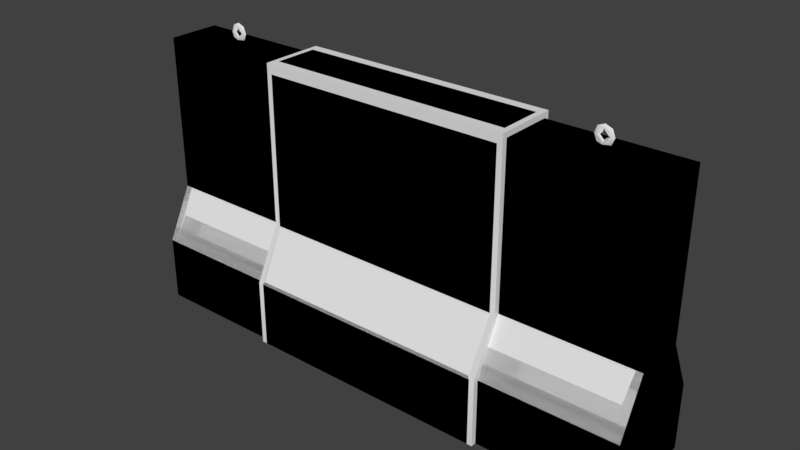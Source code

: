 # Source: wz_prop_barrier_reinforced_2m_a.blend  (saved by Blender 2.79.0; exported with 4.5.12 LTS)
import bpy
from mathutils import Matrix  # noqa: F401  (used for matrix-valued properties, if any)

bpy.ops.wm.read_factory_settings(use_empty=True)
scene = bpy.context.scene
scene.name = 'Scene'

# ---- collections
col_collection_1 = bpy.data.collections.new('Collection 1'); scene.collection.children.link(col_collection_1)

# ---- materials (node trees are filled in below, after node groups)
mat_mtl_concrete = bpy.data.materials.new('mtl_concrete')
mat_mtl_concrete.alpha_threshold = 0.0
mat_mtl_concrete.use_transparent_shadow = False
mat_mtl_concrete.roughness = 0.5
mat_mtl_steel = bpy.data.materials.new('mtl_steel')
mat_mtl_steel.alpha_threshold = 0.0
mat_mtl_steel.use_transparent_shadow = False
mat_mtl_steel.roughness = 0.5

# ---- material node trees

# ---- world
world_world = bpy.data.worlds.new('World'); scene.world = world_world
world_world.color = (0.05088, 0.05088, 0.05088)
world_world.use_sun_shadow = False
world_world.sun_shadow_jitter_overblur = 0.0
world_world.cycles.sampling_method = 'MANUAL'

# ---- meshes
me_g_concrete_lod2 = bpy.data.meshes.new('g_concrete_lod2')
me_g_concrete_lod2.from_pydata([(1.0, 0.1, 1.0), (0.4875, -0.1, 1.0), (0.4875, -0.2, -0.05), (1.0, -0.1, 1.0), (0.4875, 0.2, -0.05), (1.0, -0.1, 0.4), (0.4875, 0.1, 1.0), (1.0, 0.1, 0.4), (1.0, 0.2, -0.05), (1.0, 0.2, 0.2), (1.0, -0.2, -0.05), (1.0, -0.2, 0.2), (1.0, 0.2, -0.05), (0.4875, 0.2, -0.05), (0.4875, 0.1, 0.4), (0.4875, 0.2, 0.2), (0.4875, -0.1, 0.4), (0.4875, -0.2, 0.2), (-1.0, 0.1, 0.4), (-0.4875, -0.2, -0.05), (-1.0, 0.1, 1.0), (-0.4875, 0.2, -0.05), (-0.4875, 0.1, 1.0), (-1.0, -0.1, 1.0), (1.0, 0.1, 1.0), (1.0, -0.1, 1.0), (1.0, -0.1, 0.4), (1.0, 0.1, 0.4), (1.0, 0.2, 0.2), (1.0, -0.2, -0.05), (1.0, -0.2, 0.2), (1.0, 0.2, -0.05), (-0.4875, -0.1, 1.0), (-1.0, -0.1, 0.4), (-1.0, -0.2, -0.05), (-1.0, -0.2, 0.2), (-1.0, 0.2, -0.05), (-1.0, 0.2, 0.2), (-1.0, -0.2, -0.05), (-0.4875, -0.2, -0.05), (-0.4875, -0.1, 0.4), (-0.4875, -0.2, 0.2), (-0.4875, 0.1, 0.4), (-0.4875, 0.2, 0.2), (-1.0, -0.1, 1.0), (-1.0, 0.1, 1.0), (-1.0, 0.1, 0.4), (-1.0, -0.1, 0.4), (-1.0, -0.2, 0.2), (-1.0, 0.2, -0.05), (-1.0, 0.2, 0.2), (-1.0, -0.2, -0.05), (1.0, 0.1, 1.0), (0.4875, -0.1, 1.0), (1.0, -0.1, 1.0), (0.4875, 0.1, 1.0), (-1.0, 0.1, 1.0), (-0.4875, 0.1, 1.0), (-1.0, -0.1, 1.0), (-0.4875, -0.1, 1.0)], [], [(13, 15, 9, 12), (2, 4, 8, 10), (7, 14, 6, 0), (9, 15, 14, 7), (16, 5, 3, 1), (10, 11, 17, 2), (17, 11, 5, 16), (39, 41, 35, 38), (21, 19, 34, 36), (30, 29, 31, 28, 27, 24, 25, 26), (33, 40, 32, 23), (35, 41, 40, 33), (42, 18, 20, 22), (36, 37, 43, 21), (43, 37, 18, 42), (50, 49, 51, 48, 47, 44, 45, 46), (53, 54, 52, 55), (57, 56, 58, 59)])
me_g_concrete_lod2.polygons.foreach_set('use_smooth', [True] * 18)
_uv = me_g_concrete_lod2.uv_layers.new(name='UVMap')
_uv.uv.foreach_set('vector', [0.3384, 0.01351, 0.3384, 0.1798, 3.995e-08, 0.1798, 5.787e-08, 0.01351, 0.3384, 1.575, 0.3384, 1.841, -1.39e-07, 1.841, -1.103e-07, 1.575, 2.393e-08, 0.3285, 0.3384, 0.3285, 0.3384, 0.7277, -1.906e-08, 0.7277, 3.995e-08, 0.1798, 0.3384, 0.1798, 0.3384, 0.3285, 2.393e-08, 0.3285, 0.3384, 1.26, -7.637e-08, 1.26, -3.338e-08, 0.8607, 0.3384, 0.8607, -1.103e-07, 1.575, -9.239e-08, 1.409, 0.3384, 1.409, 0.3384, 1.575, 0.3384, 1.409, -9.239e-08, 1.409, -7.637e-08, 1.26, 0.3384, 1.26, 0.3384, 0.01351, 0.3384, 0.1798, 3.995e-08, 0.1798, 5.787e-08, 0.01351, 0.3384, 1.575, 0.3384, 1.841, -1.39e-07, 1.841, -1.103e-07, 1.575, 0.3384, 1.575, 0.3384, 1.409, 0.604, 1.409, 0.604, 1.575, 0.5376, 1.708, 0.5376, 2.106, 0.4048, 2.106, 0.4048, 1.708, 2.393e-08, 0.3285, 0.3384, 0.3285, 0.3384, 0.7277, -1.906e-08, 0.7277, 3.995e-08, 0.1798, 0.3384, 0.1798, 0.3384, 0.3285, 2.393e-08, 0.3285, 0.3384, 1.26, -7.637e-08, 1.26, -3.338e-08, 0.8607, 0.3384, 0.8607, -1.103e-07, 1.575, -9.239e-08, 1.409, 0.3384, 1.409, 0.3384, 1.575, 0.3384, 1.409, -9.239e-08, 1.409, -7.637e-08, 1.26, 0.3384, 1.26, 0.3384, 1.575, 0.3384, 1.409, 0.604, 1.409, 0.604, 1.575, 0.5376, 1.708, 0.5376, 2.106, 0.4048, 2.106, 0.4048, 1.708, 0.3384, 0.8607, -3.338e-08, 0.8607, -1.906e-08, 0.7277, 0.3384, 0.7277, 0.3384, 0.8607, -3.338e-08, 0.8607, -1.906e-08, 0.7277, 0.3384, 0.7277])
me_g_concrete_lod2.materials.append(mat_mtl_concrete)
me_g_concrete_lod2.use_remesh_preserve_volume = False
me_g_concrete_lod2.use_remesh_preserve_attributes = False
me_g_concrete_lod2.use_mirror_vertex_groups = False
me_g_concrete_lod2.update()
me_g_metal_lod2 = bpy.data.meshes.new('g_metal_lod2')
me_g_metal_lod2.from_pydata([(0.4875, -0.2, -0.05), (0.4875, 0.1, 0.4), (-0.4875, -0.2, -0.05), (-0.4875, 0.2, -0.05), (0.4875, 0.2, -0.05), (0.4875, -0.2, 0.2), (-0.4875, -0.2, 0.2), (0.4875, -0.1, 0.4), (-0.4875, -0.1, 0.4), (0.4875, -0.1, 1.0), (-0.4875, 0.1, 1.0), (0.4875, 0.2, 0.2), (-0.4875, -0.1, 1.0), (0.4875, 0.1, 1.0), (-0.65, -0.05, 1.01), (-0.65, 0.05, 1.01), (0.765, -3.02e-07, 1.046), (0.75, -3.011e-07, 1.061), (0.735, -3.02e-07, 1.046), (0.75, -3.029e-07, 1.031), (0.73, 0.01, 1.01), (0.77, 0.01, 1.01), (0.785, -3.02e-07, 1.046), (0.75, -2.983e-07, 1.081), (-0.75, 1.17e-07, 1.011), (-0.735, 1.11e-07, 1.046), (-0.715, 1.08e-07, 1.046), (-0.75, 1.123e-07, 1.061), (-0.75, 1.095e-07, 1.081), (-0.765, 1.155e-07, 1.046), (-0.785, 1.185e-07, 1.046), (-0.85, -0.05, 1.01), (-0.85, 0.05, 1.01), (0.715, -3.02e-07, 1.046), (0.75, -3.057e-07, 1.011), (0.73, -0.01, 1.01), (0.73, -2.979e-07, 1.02), (0.77, -0.01, 1.01), (0.77, -2.975e-07, 1.02), (0.75, -3.029e-07, 1.031), (0.85, -0.05, 1.01), (0.85, 0.05, 1.01), (0.785, -3.02e-07, 1.046), (0.765, -3.02e-07, 1.046), (0.75, -2.983e-07, 1.081), (0.75, -3.011e-07, 1.061), (0.715, -3.02e-07, 1.046), (0.735, -3.02e-07, 1.046), (0.75, -3.057e-07, 1.011), (0.65, -0.05, 1.01), (0.65, 0.05, 1.01), (-0.75, 1.142e-07, 1.031), (-0.77, 1.118e-07, 1.02), (-0.77, 0.01, 1.01), (-0.73, 1.062e-07, 1.02), (-0.73, 0.01, 1.01), (-0.75, 1.17e-07, 1.011), (-0.715, 1.08e-07, 1.046), (-0.75, 1.095e-07, 1.081), (-0.785, 1.185e-07, 1.046), (-0.77, -0.01, 1.01), (-0.73, -0.01, 1.01), (-0.75, 1.142e-07, 1.031), (-0.735, 1.11e-07, 1.046), (-0.75, 1.123e-07, 1.061), (-0.765, 1.155e-07, 1.046), (-0.4875, 0.2, 0.2), (-0.4875, 0.1, 0.4), (0.4875, 0.1, 1.0), (-0.4875, -0.1, 1.0), (-0.4875, 0.1, 1.0), (0.4875, -0.1, 1.0), (0.4875, 0.2, -0.05), (-0.4875, 0.2, -0.05), (-0.4875, -0.2, -0.05), (0.4875, -0.2, -0.05)], [], [(7, 9, 12, 8), (5, 7, 8, 6), (5, 6, 2, 0), (67, 10, 13, 1), (66, 67, 1, 11), (66, 11, 4, 3), (48, 42, 43, 39), (17, 18, 33, 23), (18, 19, 34, 33), (37, 38, 36, 35), (26, 24, 51, 25), (28, 26, 25, 27), (30, 28, 27, 29), (20, 36, 38, 21), (65, 64, 58, 59), (62, 65, 59, 56), (31, 14, 15, 32), (16, 17, 23, 22), (41, 50, 49, 40), (46, 48, 39, 47), (64, 63, 57, 58), (61, 54, 52, 60), (63, 62, 56, 57), (53, 52, 54, 55), (24, 30, 29, 51), (19, 16, 22, 34), (44, 46, 47, 45), (42, 44, 45, 43), (70, 69, 71, 68), (72, 75, 74, 73)])
me_g_metal_lod2.polygons.foreach_set('use_smooth', [True] * 30)
_uv = me_g_metal_lod2.uv_layers.new(name='UVMap')
_uv.uv.foreach_set('vector', [0.9121, 0.5459, 0.9121, 0.9189, 0.3125, 0.9189, 0.3125, 0.5459, 0.9121, 0.4103, 0.9121, 0.5459, 0.3125, 0.5459, 0.3125, 0.4103, 0.9121, 0.4103, 0.3125, 0.4103, 0.3125, 0.2559, 0.9121, 0.2559, 0.3125, 1.438, 0.3125, 1.064, 0.9121, 1.064, 0.9121, 1.438, 0.3125, 1.573, 0.3125, 1.438, 0.9121, 1.438, 0.9121, 1.573, 0.3125, 1.573, 0.9121, 1.573, 0.9121, 1.728, 0.3125, 1.728, 0.6943, 0.05273, 0.6309, 0.1172, 0.6689, 0.1172, 0.6943, 0.08887, 0.6943, 0.1455, 0.7227, 0.1172, 0.7607, 0.1172, 0.6943, 0.1816, 0.7227, 0.1172, 0.6943, 0.08887, 0.6943, 0.05273, 0.7607, 0.1172, 0.5801, 0.1816, 0.5801, 0.1465, 0.6797, 0.1465, 0.6797, 0.1816, 0.7607, 0.1172, 0.6943, 0.05273, 0.6943, 0.08887, 0.7227, 0.1172, 0.6943, 0.1816, 0.7607, 0.1172, 0.7227, 0.1172, 0.6943, 0.1455, 0.6309, 0.1172, 0.6943, 0.1816, 0.6943, 0.1455, 0.6689, 0.1172, 0.6797, 0.1113, 0.6797, 0.1465, 0.5801, 0.1465, 0.5801, 0.1113, 0.6689, 0.1172, 0.6943, 0.1455, 0.6943, 0.1816, 0.6309, 0.1172, 0.6943, 0.08887, 0.6689, 0.1172, 0.6309, 0.1172, 0.6943, 0.05273, 0.6377, 0.4121, 0.4375, 0.4121, 0.4375, 0.3125, 0.6377, 0.3125, 0.6689, 0.1172, 0.6943, 0.1455, 0.6943, 0.1816, 0.6309, 0.1172, 0.6377, 0.4121, 0.4375, 0.4121, 0.4375, 0.3125, 0.6377, 0.3125, 0.7607, 0.1172, 0.6943, 0.05273, 0.6943, 0.08887, 0.7227, 0.1172, 0.6943, 0.1455, 0.7227, 0.1172, 0.7607, 0.1172, 0.6943, 0.1816, 0.6797, 0.1113, 0.6797, 0.1465, 0.5801, 0.1465, 0.5801, 0.1113, 0.7227, 0.1172, 0.6943, 0.08887, 0.6943, 0.05273, 0.7607, 0.1172, 0.5801, 0.1816, 0.5801, 0.1465, 0.6797, 0.1465, 0.6797, 0.1816, 0.6943, 0.05273, 0.6309, 0.1172, 0.6689, 0.1172, 0.6943, 0.08887, 0.6943, 0.08887, 0.6689, 0.1172, 0.6309, 0.1172, 0.6943, 0.05273, 0.6943, 0.1816, 0.7607, 0.1172, 0.7227, 0.1172, 0.6943, 0.1455, 0.6309, 0.1172, 0.6943, 0.1816, 0.6943, 0.1455, 0.6689, 0.1172, 0.3125, 1.064, 0.3125, 0.9189, 0.9121, 0.9189, 0.9121, 1.064, 0.9121, -0.01089, 0.9121, 0.2559, 0.3125, 0.2559, 0.3125, -0.01089])
me_g_metal_lod2.materials.append(mat_mtl_steel)
me_g_metal_lod2.use_remesh_preserve_volume = False
me_g_metal_lod2.use_remesh_preserve_attributes = False
me_g_metal_lod2.use_mirror_vertex_groups = False
me_g_metal_lod2.update()
me_g_metal_lod1 = bpy.data.meshes.new('g_metal_lod1')
me_g_metal_lod1.from_pydata([(0.4875, -0.22, -0.05), (0.4875, 0.12, 0.4047), (-0.4875, -0.22, -0.05), (-0.4875, 0.22, -0.05), (0.4875, 0.22, -0.05), (0.4875, -0.22, 0.2047), (-0.4875, -0.22, 0.2047), (0.4875, -0.12, 0.4047), (-0.4875, -0.12, 0.4047), (0.4875, -0.12, 1.02), (-0.4875, 0.12, 1.02), (0.4875, 0.22, 0.2047), (-0.4875, -0.12, 1.02), (0.4875, 0.12, 1.02), (-0.65, -0.05, 1.01), (0.65, -0.05, 1.01), (-0.65, 0.05, 1.01), (0.65, 0.05, 1.01), (0.65, 0.05, 0.99), (0.85, -0.05, 1.01), (0.65, -0.05, 0.99), (0.85, 0.05, 1.01), (0.785, -3.253e-16, 1.046), (0.775, -0.01, 1.046), (0.765, -3.31e-16, 1.046), (0.75, 3.725e-09, 1.081), (0.75, -0.01, 1.071), (0.75, 9.313e-10, 1.061), (0.715, 0.0, 1.046), (0.725, -0.01, 1.046), (0.735, -2.22e-16, 1.046), (0.75, -3.725e-09, 1.011), (0.75, -0.01, 1.021), (0.75, -9.313e-10, 1.031), (0.65, -0.05, 1.01), (0.73, -0.01, 1.02), (0.65, -0.05, 0.99), (0.73, 0.01, 1.02), (0.73, -0.01, 1.02), (0.77, -0.01, 1.02), (0.73, -0.01, 1.01), (0.77, 0.01, 1.02), (0.77, -0.01, 1.02), (0.77, -0.01, 1.01), (0.73, -0.01, 1.02), (0.73, -0.01, 1.01), (-0.75, 1.17e-07, 1.011), (-0.735, 1.11e-07, 1.046), (-0.725, 0.01, 1.046), (-0.715, 1.08e-07, 1.046), (-0.75, 1.123e-07, 1.061), (-0.75, 0.01, 1.071), (-0.75, 1.095e-07, 1.081), (-0.765, 1.155e-07, 1.046), (-0.775, 0.01, 1.046), (-0.785, 1.185e-07, 1.046), (-0.85, -0.05, 1.01), (-0.65, 0.05, 0.99), (-0.85, 0.05, 1.01), (-0.65, -0.05, 0.99), (0.65, 0.05, 1.01), (0.65, 0.05, 0.99), (0.65, -0.05, 1.01), (0.85, 0.05, 1.01), (0.85, 0.05, 0.99), (0.65, 0.05, 1.01), (0.85, 0.05, 1.01), (0.85, 0.05, 0.99), (0.85, -0.05, 1.01), (0.85, -0.05, 0.99), (0.85, -0.05, 1.01), (0.85, -0.05, 0.99), (0.73, 0.01, 1.02), (0.73, 0.01, 1.01), (0.77, 0.01, 1.02), (0.77, 0.01, 1.01), (0.77, -0.01, 1.02), (0.77, -0.01, 1.01), (0.75, 0.01, 1.021), (0.725, 0.01, 1.046), (0.75, 0.01, 1.071), (0.775, 0.01, 1.046), (0.77, 0.01, 1.02), (0.77, 0.01, 1.01), (0.73, 0.01, 1.02), (0.73, 0.01, 1.01), (0.75, -9.313e-10, 1.031), (0.75, -3.725e-09, 1.011), (0.735, -2.22e-16, 1.046), (0.715, 0.0, 1.046), (0.75, 9.313e-10, 1.061), (0.75, 3.725e-09, 1.081), (0.765, -3.31e-16, 1.046), (0.785, -3.253e-16, 1.046), (-0.75, 0.01, 1.021), (-0.75, 1.142e-07, 1.031), (-0.65, 0.05, 1.01), (-0.73, 0.01, 1.02), (-0.65, 0.05, 0.99), (-0.73, -0.01, 1.02), (-0.73, 0.01, 1.02), (-0.77, 0.01, 1.02), (-0.73, 0.01, 1.01), (-0.77, -0.01, 1.02), (-0.77, 0.01, 1.02), (-0.77, 0.01, 1.01), (-0.73, 0.01, 1.02), (-0.73, 0.01, 1.01), (-0.65, -0.05, 1.01), (-0.65, -0.05, 0.99), (-0.65, 0.05, 1.01), (-0.85, -0.05, 1.01), (-0.85, -0.05, 0.99), (-0.65, -0.05, 1.01), (-0.85, -0.05, 1.01), (-0.85, -0.05, 0.99), (-0.85, 0.05, 1.01), (-0.85, 0.05, 0.99), (-0.85, 0.05, 1.01), (-0.85, 0.05, 0.99), (-0.73, -0.01, 1.02), (-0.73, -0.01, 1.01), (-0.77, -0.01, 1.02), (-0.77, -0.01, 1.01), (-0.77, 0.01, 1.02), (-0.77, 0.01, 1.01), (-0.75, -0.01, 1.021), (-0.725, -0.01, 1.046), (-0.75, -0.01, 1.071), (-0.775, -0.01, 1.046), (-0.77, -0.01, 1.02), (-0.77, -0.01, 1.01), (-0.73, -0.01, 1.02), (-0.73, -0.01, 1.01), (-0.75, 1.142e-07, 1.031), (-0.75, 1.17e-07, 1.011), (-0.735, 1.11e-07, 1.046), (-0.715, 1.08e-07, 1.046), (-0.75, 1.123e-07, 1.061), (-0.75, 1.095e-07, 1.081), (-0.765, 1.155e-07, 1.046), (-0.785, 1.185e-07, 1.046), (-0.4875, 0.22, 0.2047), (-0.4875, 0.12, 0.4047), (0.4875, 0.12, 1.02), (-0.4875, -0.12, 1.02), (-0.4875, 0.12, 1.02), (0.4875, -0.12, 1.02), (0.4875, 0.22, -0.05), (-0.4875, 0.22, -0.05), (-0.4875, -0.22, -0.05), (0.4875, -0.22, -0.05), (0.4875, -0.22, -0.05), (0.4875, 0.12, 0.4047), (-0.4875, -0.22, -0.05), (-0.4875, 0.22, -0.05), (0.4875, 0.22, -0.05), (0.4875, -0.22, 0.2047), (-0.4875, -0.22, 0.2047), (0.4875, -0.12, 0.4047), (-0.4875, -0.12, 0.4047), (0.4875, -0.12, 1.02), (-0.4875, 0.12, 1.02), (0.4875, 0.22, 0.2047), (-0.4875, -0.12, 1.02), (0.4875, 0.12, 1.02), (-0.4875, 0.22, 0.2047), (-0.4875, 0.12, 0.4047)], [], [(7, 9, 12, 8), (5, 7, 8, 6), (5, 6, 2, 0), (143, 10, 13, 1), (142, 143, 1, 11), (142, 11, 4, 3), (59, 113, 111, 112), (18, 65, 63, 64), (20, 62, 60, 61), (22, 25, 26, 23), (23, 26, 27, 24), (25, 28, 29, 26), (26, 29, 30, 27), (28, 31, 32, 29), (29, 32, 33, 30), (31, 22, 23, 32), (32, 23, 24, 33), (71, 70, 34, 36), (67, 66, 68, 69), (40, 38, 72, 73), (41, 37, 35, 39), (21, 17, 15, 19), (46, 55, 54, 94), (48, 94, 95, 47), (49, 46, 94, 48), (51, 48, 47, 50), (52, 49, 48, 51), (54, 51, 50, 53), (55, 52, 51, 54), (57, 110, 108, 109), (43, 42, 44, 45), (75, 74, 76, 77), (126, 129, 141, 135), (127, 126, 135, 137), (140, 138, 128, 129), (134, 140, 129, 126), (123, 122, 124, 125), (56, 14, 16, 58), (115, 114, 116, 117), (119, 118, 96, 98), (85, 84, 82, 83), (86, 92, 81, 78), (88, 86, 78, 79), (92, 90, 80, 81), (90, 88, 79, 80), (128, 127, 137, 139), (138, 136, 127, 128), (129, 128, 139, 141), (133, 132, 130, 131), (136, 134, 126, 127), (103, 99, 97, 101), (105, 104, 106, 107), (94, 54, 53, 95), (102, 100, 120, 121), (79, 78, 87, 89), (78, 81, 93, 87), (81, 80, 91, 93), (80, 79, 89, 91), (146, 145, 147, 144), (148, 151, 150, 149), (161, 159, 157, 152, 156, 163, 153, 165), (162, 167, 166, 155, 154, 158, 160, 164)])
me_g_metal_lod1.polygons.foreach_set('use_smooth', [True] * 62)
_uv = me_g_metal_lod1.uv_layers.new(name='UVMap')
_uv.uv.foreach_set('vector', [0.9121, 0.5459, 0.9121, 0.9189, 0.3125, 0.9189, 0.3125, 0.5459, 0.9121, 0.4103, 0.9121, 0.5459, 0.3125, 0.5459, 0.3125, 0.4103, 0.9121, 0.4103, 0.3125, 0.4103, 0.3125, 0.2559, 0.9121, 0.2559, 0.3125, 1.438, 0.3125, 1.064, 0.9121, 1.064, 0.9121, 1.438, 0.3125, 1.573, 0.3125, 1.438, 0.9121, 1.438, 0.9121, 1.573, 0.3125, 1.573, 0.9121, 1.573, 0.9121, 1.728, 0.3125, 1.728, 0.4375, 0.432, 0.4375, 0.4121, 0.6377, 0.4121, 0.6377, 0.432, 0.4375, 0.432, 0.4375, 0.4121, 0.6377, 0.4121, 0.6377, 0.432, 0.4175, 0.3125, 0.4375, 0.3125, 0.4375, 0.4121, 0.4175, 0.4121, 0.752, 0.1445, 0.6797, 0.2168, 0.6797, 0.1963, 0.7314, 0.1445, 0.7314, 0.1445, 0.6797, 0.1963, 0.6797, 0.1748, 0.7109, 0.1445, 0.6797, 0.2168, 0.6074, 0.1445, 0.6279, 0.1445, 0.6797, 0.1963, 0.6797, 0.1963, 0.6279, 0.1445, 0.6484, 0.1445, 0.6797, 0.1748, 0.6074, 0.1445, 0.6797, 0.07129, 0.6797, 0.0918, 0.6279, 0.1445, 0.6279, 0.1445, 0.6797, 0.0918, 0.6797, 0.1133, 0.6484, 0.1445, 0.6797, 0.07129, 0.752, 0.1445, 0.7314, 0.1445, 0.6797, 0.0918, 0.6797, 0.0918, 0.7314, 0.1445, 0.7109, 0.1445, 0.6797, 0.1133, 0.6377, 0.2926, 0.6377, 0.3125, 0.4375, 0.3125, 0.4375, 0.2926, 0.6577, 0.4121, 0.6377, 0.4121, 0.6377, 0.3125, 0.6577, 0.3125, 0.3499, 0.08789, 0.3799, 0.08789, 0.3799, 0.1475, 0.3499, 0.1475, 0.5, 0.1475, 0.3799, 0.1475, 0.3799, 0.08789, 0.5, 0.08789, 0.6377, 0.4121, 0.4375, 0.4121, 0.4375, 0.3125, 0.6377, 0.3125, 0.6797, 0.07129, 0.752, 0.1445, 0.7314, 0.1445, 0.6797, 0.0918, 0.6279, 0.1445, 0.6797, 0.0918, 0.6797, 0.1133, 0.6484, 0.1445, 0.6074, 0.1445, 0.6797, 0.07129, 0.6797, 0.0918, 0.6279, 0.1445, 0.6797, 0.1963, 0.6279, 0.1445, 0.6484, 0.1445, 0.6797, 0.1748, 0.6797, 0.2168, 0.6074, 0.1445, 0.6279, 0.1445, 0.6797, 0.1963, 0.7314, 0.1445, 0.6797, 0.1963, 0.6797, 0.1748, 0.7109, 0.1445, 0.752, 0.1445, 0.6797, 0.2168, 0.6797, 0.1963, 0.7314, 0.1445, 0.4175, 0.3125, 0.4375, 0.3125, 0.4375, 0.4121, 0.4175, 0.4121, 0.5, 0.05811, 0.5, 0.08789, 0.3799, 0.08789, 0.3799, 0.05811, 0.53, 0.1475, 0.5, 0.1475, 0.5, 0.08789, 0.53, 0.08789, 0.6797, 0.0918, 0.7314, 0.1445, 0.752, 0.1445, 0.6797, 0.07129, 0.6279, 0.1445, 0.6797, 0.0918, 0.6797, 0.07129, 0.6074, 0.1445, 0.7109, 0.1445, 0.6797, 0.1748, 0.6797, 0.1963, 0.7314, 0.1445, 0.6797, 0.1133, 0.7109, 0.1445, 0.7314, 0.1445, 0.6797, 0.0918, 0.53, 0.1475, 0.5, 0.1475, 0.5, 0.08789, 0.53, 0.08789, 0.6377, 0.4121, 0.4375, 0.4121, 0.4375, 0.3125, 0.6377, 0.3125, 0.6577, 0.4121, 0.6377, 0.4121, 0.6377, 0.3125, 0.6577, 0.3125, 0.6377, 0.2926, 0.6377, 0.3125, 0.4375, 0.3125, 0.4375, 0.2926, 0.3799, 0.1772, 0.3799, 0.1475, 0.5, 0.1475, 0.5, 0.1772, 0.6797, 0.1133, 0.7109, 0.1445, 0.7314, 0.1445, 0.6797, 0.0918, 0.6484, 0.1445, 0.6797, 0.1133, 0.6797, 0.0918, 0.6279, 0.1445, 0.7109, 0.1445, 0.6797, 0.1748, 0.6797, 0.1963, 0.7314, 0.1445, 0.6797, 0.1748, 0.6484, 0.1445, 0.6279, 0.1445, 0.6797, 0.1963, 0.6797, 0.1963, 0.6279, 0.1445, 0.6074, 0.1445, 0.6797, 0.2168, 0.6797, 0.1748, 0.6484, 0.1445, 0.6279, 0.1445, 0.6797, 0.1963, 0.7314, 0.1445, 0.6797, 0.1963, 0.6797, 0.2168, 0.752, 0.1445, 0.3799, 0.1772, 0.3799, 0.1475, 0.5, 0.1475, 0.5, 0.1772, 0.6484, 0.1445, 0.6797, 0.1133, 0.6797, 0.0918, 0.6279, 0.1445, 0.5, 0.1475, 0.3799, 0.1475, 0.3799, 0.08789, 0.5, 0.08789, 0.5, 0.05811, 0.5, 0.08789, 0.3799, 0.08789, 0.3799, 0.05811, 0.6797, 0.0918, 0.7314, 0.1445, 0.7109, 0.1445, 0.6797, 0.1133, 0.3499, 0.08789, 0.3799, 0.08789, 0.3799, 0.1475, 0.3499, 0.1475, 0.6279, 0.1445, 0.6797, 0.0918, 0.6797, 0.07129, 0.6074, 0.1445, 0.6797, 0.0918, 0.7314, 0.1445, 0.752, 0.1445, 0.6797, 0.07129, 0.7314, 0.1445, 0.6797, 0.1963, 0.6797, 0.2168, 0.752, 0.1445, 0.6797, 0.1963, 0.6279, 0.1445, 0.6074, 0.1445, 0.6797, 0.2168, 0.3125, 1.064, 0.3125, 0.9189, 0.9121, 0.9189, 0.9121, 1.064, 0.9121, -0.01089, 0.9121, 0.2559, 0.3125, 0.2559, 0.3125, -0.01089, 0.5303, 1.0, 0.5312, 0.4248, 0.4375, 0.2383, 0.6436, 0.0, 0.8486, 0.0, 0.8486, 0.2383, 0.7549, 0.4248, 0.7549, 1.0, 0.5303, 1.0, 0.5312, 0.4248, 0.4375, 0.2383, 0.4375, 0.0, 0.8486, 0.0, 0.8486, 0.2383, 0.7549, 0.4248, 0.7549, 1.0])
me_g_metal_lod1.materials.append(mat_mtl_steel)
me_g_metal_lod1.use_remesh_preserve_volume = False
me_g_metal_lod1.use_remesh_preserve_attributes = False
me_g_metal_lod1.use_mirror_vertex_groups = False
me_g_metal_lod1.update()
me_g_concrete_lod1 = bpy.data.meshes.new('g_concrete_lod1')
me_g_concrete_lod1.from_pydata([(1.0, 0.1, 1.0), (0.4875, -0.1, 1.0), (0.4875, -0.2, -0.05), (1.0, -0.1, 1.0), (-0.4875, 0.2, -0.05), (1.0, -0.1, 0.4), (0.4875, 0.1, 1.0), (1.0, 0.1, 0.4), (-0.4875, -0.2, -0.05), (1.0, 0.2, 0.2), (1.0, -0.2, -0.05), (1.0, -0.2, 0.2), (1.0, 0.2, -0.05), (0.4875, 0.2, -0.05), (0.4875, 0.1, 0.4), (0.4875, 0.2, 0.2), (0.4875, -0.1, 0.4), (0.4875, -0.2, 0.2), (-1.0, 0.1, 0.4), (-1.0, 0.1, 1.0), (-0.4875, 0.2, -0.05), (-0.4875, 0.1, 1.0), (-1.0, -0.1, 1.0), (1.0, 0.1, 1.0), (1.0, -0.1, 1.0), (1.0, -0.1, 0.4), (1.0, 0.1, 0.4), (1.0, 0.2, 0.2), (1.0, -0.2, -0.05), (1.0, -0.2, 0.2), (1.0, 0.2, -0.05), (-0.4875, -0.1, 1.0), (-1.0, -0.1, 0.4), (-1.0, -0.2, 0.2), (-1.0, 0.2, -0.05), (-1.0, 0.2, 0.2), (-1.0, -0.2, -0.05), (-0.4875, -0.2, -0.05), (-0.4875, -0.1, 0.4), (-0.4875, -0.2, 0.2), (-0.4875, 0.1, 0.4), (-0.4875, 0.2, 0.2), (-1.0, -0.1, 1.0), (-1.0, 0.1, 1.0), (-1.0, 0.1, 0.4), (-1.0, -0.1, 0.4), (-1.0, -0.2, 0.2), (-1.0, 0.2, -0.05), (-1.0, 0.2, 0.2), (-1.0, -0.2, -0.05), (1.0, 0.1, 1.0), (0.4875, -0.1, 1.0), (1.0, -0.1, 1.0), (0.4875, 0.1, 1.0), (-1.0, 0.1, 1.0), (-0.4875, 0.1, 1.0), (-1.0, -0.1, 1.0), (-0.4875, -0.1, 1.0), (0.4875, -0.2, -0.05), (0.4875, 0.2, -0.05), (1.0, 0.2, -0.05), (1.0, -0.2, -0.05), (-1.0, -0.2, -0.05), (-1.0, 0.2, -0.05)], [], [(13, 15, 9, 12), (4, 8, 62, 63), (7, 14, 6, 0), (9, 15, 14, 7), (16, 5, 3, 1), (10, 11, 17, 2), (17, 11, 5, 16), (37, 39, 33, 36), (29, 28, 30, 27, 26, 23, 24, 25), (32, 38, 31, 22), (33, 39, 38, 32), (40, 18, 19, 21), (34, 35, 41, 20), (41, 35, 18, 40), (48, 47, 49, 46, 45, 42, 43, 44), (51, 52, 50, 53), (55, 54, 56, 57), (58, 59, 60, 61)])
me_g_concrete_lod1.polygons.foreach_set('use_smooth', [True] * 18)
_uv = me_g_concrete_lod1.uv_layers.new(name='UVMap')
_uv.uv.foreach_set('vector', [0.3384, 0.01351, 0.3384, 0.1798, 3.995e-08, 0.1798, 5.787e-08, 0.01351, 0.3384, 1.575, 0.3384, 1.841, -1.39e-07, 1.841, -1.103e-07, 1.575, 2.393e-08, 0.3285, 0.3384, 0.3285, 0.3384, 0.7277, -1.906e-08, 0.7277, 3.995e-08, 0.1798, 0.3384, 0.1798, 0.3384, 0.3285, 2.393e-08, 0.3285, 0.3384, 1.26, -7.637e-08, 1.26, -3.338e-08, 0.8607, 0.3384, 0.8607, -1.103e-07, 1.575, -9.239e-08, 1.409, 0.3384, 1.409, 0.3384, 1.575, 0.3384, 1.409, -9.239e-08, 1.409, -7.637e-08, 1.26, 0.3384, 1.26, 0.3384, 0.01351, 0.3384, 0.1798, 3.995e-08, 0.1798, 5.787e-08, 0.01351, 0.3384, 1.575, 0.3384, 1.409, 0.604, 1.409, 0.604, 1.575, 0.5376, 1.708, 0.5376, 2.106, 0.4048, 2.106, 0.4048, 1.708, 2.393e-08, 0.3285, 0.3384, 0.3285, 0.3384, 0.7277, -1.906e-08, 0.7277, 3.995e-08, 0.1798, 0.3384, 0.1798, 0.3384, 0.3285, 2.393e-08, 0.3285, 0.3384, 1.26, -7.637e-08, 1.26, -3.338e-08, 0.8607, 0.3384, 0.8607, -1.103e-07, 1.575, -9.239e-08, 1.409, 0.3384, 1.409, 0.3384, 1.575, 0.3384, 1.409, -9.239e-08, 1.409, -7.637e-08, 1.26, 0.3384, 1.26, 0.3384, 1.575, 0.3384, 1.409, 0.604, 1.409, 0.604, 1.575, 0.5376, 1.708, 0.5376, 2.106, 0.4048, 2.106, 0.4048, 1.708, 0.3384, 0.8607, -3.338e-08, 0.8607, -1.906e-08, 0.7277, 0.3384, 0.7277, 0.3384, 0.8607, -3.338e-08, 0.8607, -1.906e-08, 0.7277, 0.3384, 0.7277, 0.3384, 1.575, 0.3384, 1.841, -1.39e-07, 1.841, -1.103e-07, 1.575])
me_g_concrete_lod1.materials.append(mat_mtl_concrete)
me_g_concrete_lod1.use_remesh_preserve_volume = False
me_g_concrete_lod1.use_remesh_preserve_attributes = False
me_g_concrete_lod1.use_mirror_vertex_groups = False
me_g_concrete_lod1.update()
me_co_culling = bpy.data.meshes.new('co_culling')
me_co_culling.from_pydata([(0.0, 0.0, 0.0), (0.0, 0.0, 0.0), (0.0, 0.0, 0.0), (0.0, 0.0, 0.0), (0.0, 0.0, 0.0), (0.0, 0.0, 0.0), (0.0, 0.0, 0.0), (0.0, 0.0, 0.0)], [], [(0, 1, 3, 2), (2, 3, 7, 6), (6, 7, 5, 4), (4, 5, 1, 0), (2, 6, 4, 0), (7, 3, 1, 5)])
me_co_culling.use_remesh_preserve_volume = False
me_co_culling.use_remesh_preserve_attributes = False
me_co_culling.use_mirror_vertex_groups = False
me_co_culling.update()
me_g_concrete = bpy.data.meshes.new('g_concrete')
me_g_concrete.from_pydata([(-0.975, -0.2, -0.05), (-0.975, -0.2, 0.2), (-0.975, -0.1, 0.4), (-0.975, -0.1, 0.975), (-0.975, 0.2, -0.05), (-0.975, 0.1, 0.975), (-0.4875, -0.075, 1.0), (-0.4875, -0.1, 0.975), (-0.4875, 0.075, 1.0), (-0.4875, 0.1, 0.975), (-0.975, 0.1, 0.4), (-0.975, 0.2, 0.2), (-0.975, -0.075, 1.0), (-0.975, 0.075, 1.0), (-0.4875, 0.2, -0.05), (-1.0, 0.1637, 0.1976), (-1.0, 0.06369, 0.3976), (-1.0, 0.06369, 0.965), (-1.0, 0.1737, -0.05), (-1.0, -0.06369, 0.965), (-1.0, -0.07369, 0.4), (-1.0, -0.1737, 0.2), (-1.0, -0.1737, -0.05), (-0.4875, -0.2, -0.05), (0.4875, 0.2, -0.05), (1.0, 0.1737, -0.05), (1.0, 0.1737, 0.2), (1.0, 0.07369, 0.4), (1.0, 0.06369, 0.965), (1.0, -0.1737, -0.05), (1.0, -0.06369, 0.965), (1.0, -0.06369, 0.3976), (1.0, -0.1637, 0.1976), (0.4875, -0.2, -0.05), (0.975, -0.075, 1.0), (0.975, 0.075, 1.0), (0.975, -0.2, 0.2), (0.975, -0.1, 0.4), (0.4875, -0.1, 0.975), (0.4875, -0.075, 1.0), (0.4875, 0.1, 0.975), (0.4875, 0.075, 1.0), (0.975, -0.1, 0.975), (0.975, -0.2, -0.05), (0.975, 0.1, 0.975), (0.975, 0.1, 0.4), (0.975, 0.2, 0.2), (0.975, 0.2, -0.05), (-0.9671, 0.075, 1.0), (-0.9671, 0.2, -0.05), (-0.9671, -0.1, 0.975), (-0.9671, -0.2, -0.05), (-0.9671, -0.075, 1.0), (-0.9671, 0.1, 0.975), (-0.975, -0.2, -0.05), (-0.975, 0.2, -0.05), (-0.4875, 0.2, -0.05), (-1.0, 0.1737, -0.05), (-1.0, -0.1737, -0.05), (-0.4875, -0.2, -0.05), (-1.0, 0.07369, 0.975), (-1.0, -0.07369, 0.975), (-1.0, 0.1737, 0.2), (-1.0, 0.1637, -0.04), (-1.0, 0.07369, 0.4), (-1.0, -0.06369, 0.3976), (-1.0, -0.1637, 0.1976), (-1.0, -0.1637, -0.04), (0.9671, -0.075, 1.0), (0.9671, -0.2, -0.05), (0.9671, 0.1, 0.975), (0.9671, 0.2, -0.05), (0.9671, 0.075, 1.0), (0.9671, -0.1, 0.975), (0.975, 0.2, -0.05), (0.975, -0.2, -0.05), (0.4875, -0.2, -0.05), (1.0, -0.1737, -0.05), (1.0, 0.1737, -0.05), (0.4875, 0.2, -0.05), (1.0, -0.07369, 0.975), (1.0, 0.07369, 0.975), (1.0, -0.1737, 0.2), (1.0, -0.1637, -0.04), (1.0, -0.07369, 0.4), (1.0, 0.06369, 0.3976), (1.0, 0.1637, 0.1976), (1.0, 0.1637, -0.04), (0.4875, -0.2, 0.19), (0.4875, -0.1955, 0.2089), (0.4875, -0.2, 0.2), (0.4875, -0.1045, 0.3911), (0.4875, -0.1, 0.41), (0.4875, -0.1, 0.4), (0.4875, 0.1955, 0.2089), (0.4875, 0.2, 0.19), (0.4875, 0.2, 0.2), (0.4875, 0.1, 0.41), (0.4875, 0.1045, 0.3911), (0.4875, 0.1, 0.4), (0.9671, -0.1, 0.41), (0.9671, -0.1045, 0.3911), (0.975, -0.1, 0.4), (0.9671, -0.1, 0.4), (0.9671, 0.2, 0.19), (0.9671, 0.1955, 0.2089), (0.975, 0.2, 0.2), (0.9671, 0.2, 0.2), (0.9671, 0.1045, 0.3911), (0.9671, 0.1, 0.41), (0.975, 0.1, 0.4), (0.9671, 0.1, 0.4), (0.9671, -0.1955, 0.2089), (0.9671, -0.2, 0.19), (0.975, -0.2, 0.2), (0.9671, -0.2, 0.2), (-0.4875, -0.1, 0.41), (-0.4875, -0.1045, 0.3911), (-0.4875, -0.1, 0.4), (-0.4875, -0.1955, 0.2089), (-0.4875, -0.2, 0.19), (-0.4875, -0.2, 0.2), (-0.4875, 0.1045, 0.3911), (-0.4875, 0.1, 0.41), (-0.4875, 0.1, 0.4), (-0.4875, 0.2, 0.19), (-0.4875, 0.1955, 0.2089), (-0.4875, 0.2, 0.2), (-0.9671, 0.1, 0.41), (-0.9671, 0.1045, 0.3911), (-0.975, 0.1, 0.4), (-0.9671, 0.1, 0.4), (-0.9671, -0.2, 0.19), (-0.9671, -0.1955, 0.2089), (-0.975, -0.2, 0.2), (-0.9671, -0.2, 0.2), (-0.9671, -0.1045, 0.3911), (-0.9671, -0.1, 0.41), (-0.975, -0.1, 0.4), (-0.9671, -0.1, 0.4), (-0.9671, 0.1955, 0.2089), (-0.9671, 0.2, 0.19), (-0.975, 0.2, 0.2), (-0.9671, 0.2, 0.2)], [], [(12, 52, 48, 13), (13, 48, 53, 5), (6, 52, 50, 7), (126, 140, 129, 122), (4, 11, 142, 141, 49), (1, 21, 22, 0), (61, 20, 2, 3), (21, 1, 2, 20), (12, 61, 3), (13, 5, 60), (61, 12, 13, 60), (62, 64, 10, 11), (11, 4, 18, 62), (60, 5, 10, 64), (67, 66, 15, 63), (16, 65, 19, 17), (15, 66, 65, 16), (49, 141, 125, 14), (2, 138, 137, 50, 3), (123, 128, 53, 9), (26, 46, 45, 27), (108, 105, 94, 98), (34, 42, 80), (82, 84, 37, 36), (70, 109, 97, 40), (80, 42, 37, 84), (31, 85, 28, 30), (87, 86, 32, 83), (45, 110, 109, 70, 44), (46, 26, 25, 47), (81, 27, 45, 44), (43, 36, 114, 113, 69), (35, 81, 44), (81, 35, 34, 80), (92, 100, 73, 38), (35, 72, 68, 34), (89, 112, 101, 91), (32, 86, 85, 31), (36, 43, 29, 82), (41, 72, 70, 40), (34, 68, 73, 42), (130, 129, 140, 142, 11, 10), (136, 133, 119, 117), (48, 52, 6, 8), (50, 52, 12, 3), (23, 120, 132, 51), (53, 48, 8, 9), (51, 132, 134, 1, 0), (53, 128, 130, 10, 5), (1, 134, 133, 136, 138, 2), (57, 55, 56, 59, 54, 58), (17, 19, 61, 60), (63, 15, 62, 18), (16, 17, 60, 64), (15, 16, 64, 62), (19, 65, 20, 61), (66, 67, 22, 21), (65, 66, 21, 20), (67, 63, 18, 22), (102, 101, 112, 114, 36, 37), (68, 72, 41, 39), (70, 72, 35, 44), (24, 95, 104, 71), (73, 68, 39, 38), (71, 104, 106, 46, 47), (73, 100, 102, 37, 42), (46, 106, 105, 108, 110, 45), (77, 75, 76, 79, 74, 78), (30, 28, 81, 80), (83, 32, 82, 29), (31, 30, 80, 84), (32, 31, 84, 82), (28, 85, 27, 81), (86, 87, 25, 26), (85, 86, 26, 27), (87, 83, 29, 25), (100, 103, 102), (103, 101, 102), (104, 107, 106), (107, 105, 106), (108, 111, 110), (111, 109, 110), (112, 115, 114), (115, 113, 114), (100, 92, 93, 103), (103, 93, 91, 101), (112, 89, 90, 115), (115, 90, 88, 113), (94, 105, 107, 96), (96, 107, 104, 95), (97, 109, 111, 99), (99, 111, 108, 98), (69, 113, 88, 33), (128, 131, 130), (131, 129, 130), (132, 135, 134), (135, 133, 134), (136, 139, 138), (139, 137, 138), (140, 143, 142), (143, 141, 142), (128, 123, 124, 131), (131, 124, 122, 129), (140, 126, 127, 143), (143, 127, 125, 141), (119, 133, 135, 121), (121, 135, 132, 120), (116, 137, 139, 118), (118, 139, 136, 117), (50, 137, 116, 7)])
me_g_concrete.polygons.foreach_set('use_smooth', [True] * 110)
_uv = me_g_concrete.uv_layers.new(name='UVMap')
_uv.uv.foreach_set('vector', [-1.346e-08, 0.7522, 0.005452, 0.7522, 0.005452, 0.8563, 1.012e-08, 0.8563, 0.0, 0.7524, 0.005452, 0.7524, 0.005452, 0.7275, 0.0, 0.7275, 0.3384, 0.7522, 0.005452, 0.7522, 0.005452, 0.7277, 0.3384, 0.7277, 0.3384, 0.1803, 0.005452, 0.1803, 0.005452, 0.3217, 0.3384, 0.3217, 0.0, 0.0, 0.0, 0.1733, 3.471e-05, 0.1733, 0.005452, 0.1664, 0.005452, 0.0, 0.3384, 0.1733, 0.3636, 0.1733, 0.3636, -0.0001878, 0.3384, -0.0001878, 0.3636, 0.7277, 0.3636, 0.3285, 0.3384, 0.3285, 0.3384, 0.7277, 0.3636, 0.1733, 0.3384, 0.1733, 0.3384, 0.3285, 0.3636, 0.3285, 0.3623, 0.7285, 0.3633, 0.7622, 0.3325, 0.7456, 0.5078, 0.7285, 0.5376, 0.7456, 0.5068, 0.7622, 0.3633, 0.7622, 0.3623, 0.7285, 0.5078, 0.7285, 0.5068, 0.7622, 0.3636, 0.1733, 0.3636, 0.3285, 0.3384, 0.3285, 0.3384, 0.1733, 0.3384, 0.1733, 0.3384, -0.0001878, 0.3636, -0.0001878, 0.3636, 0.1733, 0.3636, 0.7277, 0.3384, 0.7277, 0.3384, 0.3285, 0.3636, 0.3285, 0.5038, 0.006753, 0.5035, 0.1715, 0.368, 0.1715, 0.3677, 0.006753, 0.3737, 0.3267, 0.4978, 0.3267, 0.4982, 0.7207, 0.3734, 0.7207, 0.368, 0.1715, 0.5035, 0.1715, 0.4978, 0.3267, 0.3737, 0.3267, 0.005452, 0.0, 0.005452, 0.1664, 0.3384, 0.1664, 0.3384, 0.0, 2.393e-08, 0.3285, 3.474e-05, 0.3285, 0.005452, 0.3355, 0.005452, 0.7277, -1.906e-08, 0.7277, 0.3384, 0.3356, 0.005452, 0.3356, 0.005452, 0.7275, 0.3384, 0.7275, 0.3636, 0.1733, 0.3384, 0.1733, 0.3384, 0.3285, 0.3636, 0.3285, 0.005452, 0.3216, 0.005452, 0.1803, 0.3384, 0.1803, 0.3384, 0.3216, 0.5078, 0.7285, 0.5376, 0.7456, 0.5068, 0.7622, 0.3636, 0.1733, 0.3636, 0.3285, 0.3384, 0.3285, 0.3384, 0.1733, 0.005452, 0.7277, 0.005452, 0.3355, 0.3384, 0.3355, 0.3384, 0.7277, 0.3636, 0.7277, 0.3384, 0.7277, 0.3384, 0.3285, 0.3636, 0.3285, 0.3737, 0.3267, 0.4978, 0.3267, 0.4982, 0.7207, 0.3734, 0.7207, 0.5038, 0.006753, 0.5035, 0.1715, 0.368, 0.1715, 0.3677, 0.006753, 2.393e-08, 0.3285, 3.474e-05, 0.3285, 0.005452, 0.3355, 0.005452, 0.7277, -1.906e-08, 0.7277, 0.3384, 0.1733, 0.3636, 0.1733, 0.3636, -0.0001878, 0.3384, -0.0001878, 0.3636, 0.7277, 0.3636, 0.3285, 0.3384, 0.3285, 0.3384, 0.7277, 0.0, 0.0, 0.0, 0.1733, 3.471e-05, 0.1733, 0.005452, 0.1664, 0.005452, 0.0, 0.3623, 0.7285, 0.3633, 0.7622, 0.3325, 0.7456, 0.3633, 0.7622, 0.3623, 0.7285, 0.5078, 0.7285, 0.5068, 0.7622, 0.3384, 0.3356, 0.005452, 0.3356, 0.005452, 0.7275, 0.3384, 0.7275, -1.346e-08, 0.7522, 0.005452, 0.7522, 0.005452, 0.8563, 1.012e-08, 0.8563, 0.3384, 0.1803, 0.005452, 0.1803, 0.005452, 0.3217, 0.3384, 0.3217, 0.368, 0.1715, 0.5035, 0.1715, 0.4978, 0.3267, 0.3737, 0.3267, 0.3384, 0.1733, 0.3384, -0.0001878, 0.3636, -0.0001878, 0.3636, 0.1733, 0.3384, 0.7522, 0.005452, 0.7522, 0.005452, 0.7277, 0.3384, 0.7277, 0.0, 0.7524, 0.005452, 0.7524, 0.005452, 0.7275, 0.0, 0.7275, 3.471e-05, 0.3286, 0.005452, 0.3217, 0.005452, 0.1803, 3.471e-05, 0.1733, 0.0, 0.1733, 0.0, 0.3286, 0.005452, 0.3216, 0.005452, 0.1803, 0.3384, 0.1803, 0.3384, 0.3216, 0.005452, 0.8563, 0.005452, 0.7522, 0.3384, 0.7522, 0.3384, 0.8563, 0.005452, 0.7277, 0.005452, 0.7522, -1.346e-08, 0.7522, -1.906e-08, 0.7277, 0.3384, -0.0001878, 0.3384, 0.1664, 0.005452, 0.1664, 0.005452, -0.0001878, 0.005452, 0.7275, 0.005452, 0.7524, 0.3384, 0.7524, 0.3384, 0.7275, 0.005452, -0.0001878, 0.005452, 0.1664, 3.471e-05, 0.1733, 0.0, 0.1733, -1.238e-09, -0.0001878, 0.005452, 0.7275, 0.005452, 0.3356, 3.471e-05, 0.3286, 0.0, 0.3286, 0.0, 0.7275, 0.0, 0.1733, 3.471e-05, 0.1733, 0.005452, 0.1803, 0.005452, 0.3216, 3.474e-05, 0.3285, 2.393e-08, 0.3285, 0.0, 0.01562, 0.01465, 0.0, 0.2998, 0.0, 0.2998, 0.2344, 0.01465, 0.2344, 0.0, 0.2188, 0.3734, 0.7207, 0.4982, 0.7207, 0.508, 0.7277, 0.3636, 0.7277, 0.3677, 0.006753, 0.368, 0.1715, 0.3636, 0.1733, 0.3636, -0.0001878, 0.3737, 0.3267, 0.3734, 0.7207, 0.3636, 0.7277, 0.3636, 0.3285, 0.368, 0.1715, 0.3737, 0.3267, 0.3636, 0.3285, 0.3636, 0.1733, 0.4982, 0.7207, 0.4978, 0.3267, 0.508, 0.3285, 0.508, 0.7277, 0.5035, 0.1715, 0.5038, 0.006753, 0.508, -0.0001878, 0.508, 0.1733, 0.4978, 0.3267, 0.5035, 0.1715, 0.508, 0.1733, 0.508, 0.3285, 0.5038, 0.006753, 0.3677, 0.006753, 0.3636, -0.0001878, 0.508, -0.0001878, 3.471e-05, 0.3286, 0.005452, 0.3217, 0.005452, 0.1803, 3.471e-05, 0.1733, 0.0, 0.1733, 0.0, 0.3286, 0.005452, 0.8563, 0.005452, 0.7522, 0.3384, 0.7522, 0.3384, 0.8563, 0.005452, 0.7277, 0.005452, 0.7522, -1.346e-08, 0.7522, -1.906e-08, 0.7277, 0.3384, -0.0001878, 0.3384, 0.1664, 0.005452, 0.1664, 0.005452, -0.0001878, 0.005452, 0.7275, 0.005452, 0.7524, 0.3384, 0.7524, 0.3384, 0.7275, 0.005452, -0.0001878, 0.005452, 0.1664, 3.471e-05, 0.1733, 0.0, 0.1733, -1.238e-09, -0.0001878, 0.005452, 0.7275, 0.005452, 0.3356, 3.471e-05, 0.3286, 0.0, 0.3286, 0.0, 0.7275, 0.0, 0.1733, 3.471e-05, 0.1733, 0.005452, 0.1803, 0.005452, 0.3216, 3.474e-05, 0.3285, 2.393e-08, 0.3285, 0.0, 0.01562, 0.01465, 0.0, 0.2998, 0.0, 0.2998, 0.2344, 0.01465, 0.2344, 0.0, 0.2188, 0.3734, 0.7207, 0.4982, 0.7207, 0.508, 0.7277, 0.3636, 0.7277, 0.3677, 0.006753, 0.368, 0.1715, 0.3636, 0.1733, 0.3636, -0.0001878, 0.3737, 0.3267, 0.3734, 0.7207, 0.3636, 0.7277, 0.3636, 0.3285, 0.368, 0.1715, 0.3737, 0.3267, 0.3636, 0.3285, 0.3636, 0.1733, 0.4982, 0.7207, 0.4978, 0.3267, 0.508, 0.3285, 0.508, 0.7277, 0.5035, 0.1715, 0.5038, 0.006753, 0.508, -0.0001878, 0.508, 0.1733, 0.4978, 0.3267, 0.5035, 0.1715, 0.508, 0.1733, 0.508, 0.3285, 0.5038, 0.006753, 0.3677, 0.006753, 0.3636, -0.0001878, 0.508, -0.0001878, 0.005452, 0.3356, 0.005452, 0.3286, 3.471e-05, 0.3286, 0.005452, 0.3286, 0.005452, 0.3224, 3.471e-05, 0.3286, 0.005452, 0.1664, 0.005452, 0.1733, 3.471e-05, 0.1733, 0.005452, 0.1733, 0.005452, 0.1795, 3.471e-05, 0.1733, 0.005452, 0.3216, 0.005452, 0.3285, 3.474e-05, 0.3285, 0.005452, 0.3285, 0.005452, 0.3348, 3.474e-05, 0.3285, 0.005452, 0.1803, 0.005452, 0.1733, 3.471e-05, 0.1733, 0.005452, 0.1733, 0.005452, 0.1671, 3.471e-05, 0.1733, 0.005452, 0.3356, 0.3384, 0.3356, 0.3384, 0.3286, 0.005452, 0.3286, 0.005452, 0.3286, 0.3384, 0.3286, 0.3384, 0.3217, 0.005452, 0.3217, 0.005452, 0.1803, 0.3384, 0.1803, 0.3384, 0.1733, 0.005452, 0.1733, 0.005452, 0.1733, 0.3384, 0.1733, 0.3384, 0.1664, 0.005452, 0.1664, 0.3384, 0.1803, 0.005452, 0.1803, 0.005452, 0.1733, 0.3384, 0.1733, 0.3384, 0.1733, 0.005452, 0.1733, 0.005452, 0.1664, 0.3384, 0.1664, 0.3384, 0.3355, 0.005452, 0.3355, 0.005452, 0.3285, 0.3384, 0.3285, 0.3384, 0.3285, 0.005452, 0.3285, 0.005452, 0.3216, 0.3384, 0.3216, 0.005452, 0.0, 0.005452, 0.1664, 0.3384, 0.1664, 0.3384, 0.0, 0.005452, 0.3356, 0.005452, 0.3286, 3.471e-05, 0.3286, 0.005452, 0.3286, 0.005452, 0.3224, 3.471e-05, 0.3286, 0.005452, 0.1664, 0.005452, 0.1733, 3.471e-05, 0.1733, 0.005452, 0.1733, 0.005452, 0.1795, 3.471e-05, 0.1733, 0.005452, 0.3216, 0.005452, 0.3285, 3.474e-05, 0.3285, 0.005452, 0.3285, 0.005452, 0.3348, 3.474e-05, 0.3285, 0.005452, 0.1803, 0.005452, 0.1733, 3.471e-05, 0.1733, 0.005452, 0.1733, 0.005452, 0.1671, 3.471e-05, 0.1733, 0.005452, 0.3356, 0.3384, 0.3356, 0.3384, 0.3286, 0.005452, 0.3286, 0.005452, 0.3286, 0.3384, 0.3286, 0.3384, 0.3217, 0.005452, 0.3217, 0.005452, 0.1803, 0.3384, 0.1803, 0.3384, 0.1733, 0.005452, 0.1733, 0.005452, 0.1733, 0.3384, 0.1733, 0.3384, 0.1664, 0.005452, 0.1664, 0.3384, 0.1803, 0.005452, 0.1803, 0.005452, 0.1733, 0.3384, 0.1733, 0.3384, 0.1733, 0.005452, 0.1733, 0.005452, 0.1664, 0.3384, 0.1664, 0.3384, 0.3355, 0.005452, 0.3355, 0.005452, 0.3285, 0.3384, 0.3285, 0.3384, 0.3285, 0.005452, 0.3285, 0.005452, 0.3216, 0.3384, 0.3216, 0.005452, 0.7277, 0.005452, 0.3355, 0.3384, 0.3355, 0.3384, 0.7277])
me_g_concrete.materials.append(mat_mtl_concrete)
me_g_concrete.use_remesh_preserve_volume = False
me_g_concrete.use_remesh_preserve_attributes = False
me_g_concrete.use_mirror_vertex_groups = False
me_g_concrete.update()
me_c_box = bpy.data.meshes.new('c_box')
me_c_box.from_pydata([(-1.0, -0.1, 3.725e-08), (-1.0, -0.1, 1.0), (-1.0, 0.1, 3.725e-08), (-1.0, 0.1, 1.0), (1.0, -0.1, 3.725e-08), (1.0, -0.1, 1.0), (1.0, 0.1, 3.725e-08), (1.0, 0.1, 1.0)], [], [(0, 1, 3, 2), (2, 3, 7, 6), (6, 7, 5, 4), (4, 5, 1, 0), (2, 6, 4, 0), (7, 3, 1, 5)])
me_c_box.use_remesh_preserve_volume = False
me_c_box.use_remesh_preserve_attributes = False
me_c_box.use_mirror_vertex_groups = False
me_c_box.update()
me_c_convex = bpy.data.meshes.new('c_convex')
me_c_convex.from_pydata([(-1.0, -0.2, -0.05), (-1.0, -0.2, 0.2), (-1.0, 0.2, -0.05), (-1.0, 0.2, 0.2), (1.0, -0.2, -0.05), (1.0, -0.2, 0.2), (1.0, 0.2, -0.05), (1.0, 0.2, 0.2), (-1.0, -0.1, 0.4), (-1.0, 0.1, 0.4), (1.0, -0.1, 0.4), (1.0, 0.1, 0.4)], [], [(0, 1, 3, 2), (2, 3, 7, 6), (6, 7, 5, 4), (4, 5, 1, 0), (2, 6, 4, 0), (7, 3, 9, 11), (11, 9, 8, 10), (5, 7, 11, 10), (3, 1, 8, 9), (1, 5, 10, 8)])
me_c_convex.use_remesh_preserve_volume = False
me_c_convex.use_remesh_preserve_attributes = False
me_c_convex.use_mirror_vertex_groups = False
me_c_convex.update()
me_g_metal = bpy.data.meshes.new('g_metal')
me_g_metal.from_pydata([(0.4675, -0.22, -0.05), (-0.4675, -0.22, -0.05), (-0.4675, 0.22, -0.05), (0.4675, 0.22, -0.05), (0.4675, -0.22, 0.2047), (-0.4675, -0.22, 0.2047), (0.4675, -0.12, 0.4047), (-0.4675, -0.12, 0.4047), (0.4675, -0.12, 0.9833), (0.4875, -0.2, -0.05), (0.4875, 0.2, -0.05), (-0.4675, 0.22, 0.2047), (-0.4675, 0.12, 0.4047), (-0.4675, 0.12, 0.9833), (-0.4675, -0.12, 0.9833), (0.4675, 0.22, 0.2047), (0.4675, 0.12, 0.4047), (0.4675, 0.12, 0.9833), (0.65, -0.05, 0.99), (0.65, -0.05, 1.01), (0.65, 0.05, 0.99), (0.65, 0.05, 1.01), (0.85, -0.05, 0.99), (0.85, -0.05, 1.01), (0.85, 0.05, 0.99), (0.85, 0.05, 1.01), (0.785, -3.253e-16, 1.046), (0.775, -0.01, 1.046), (0.765, -3.31e-16, 1.046), (0.7747, 1.863e-09, 1.071), (0.7677, -0.01, 1.064), (0.7606, 9.313e-10, 1.057), (0.75, 3.725e-09, 1.081), (0.75, -0.01, 1.071), (0.75, 9.313e-10, 1.061), (0.7253, 1.863e-09, 1.071), (0.7323, -0.01, 1.064), (0.7394, 9.313e-10, 1.057), (0.715, 0.0, 1.046), (0.725, -0.01, 1.046), (0.735, -2.22e-16, 1.046), (0.7253, -1.863e-09, 1.021), (0.7323, -0.01, 1.028), (0.7394, -9.313e-10, 1.035), (0.75, -3.725e-09, 1.011), (0.75, -0.01, 1.021), (0.75, -9.313e-10, 1.031), (0.7747, -1.863e-09, 1.021), (0.7677, -0.01, 1.028), (0.7606, -9.313e-10, 1.035), (0.73, -0.01, 1.01), (0.73, -0.01, 1.02), (0.73, 0.01, 1.01), (0.73, 0.01, 1.02), (0.77, -0.01, 1.01), (0.77, -0.01, 1.02), (0.77, 0.01, 1.01), (0.77, 0.01, 1.02), (-0.65, 0.05, 0.99), (-0.65, 0.05, 1.01), (-0.65, -0.05, 0.99), (-0.65, -0.05, 1.01), (-0.85, 0.05, 0.99), (-0.85, 0.05, 1.01), (-0.85, -0.05, 0.99), (-0.85, -0.05, 1.01), (-0.785, 1.185e-07, 1.046), (-0.765, 1.155e-07, 1.046), (-0.7747, 1.151e-07, 1.071), (-0.7606, 1.139e-07, 1.057), (-0.75, 1.095e-07, 1.081), (-0.75, 1.123e-07, 1.061), (-0.7253, 1.076e-07, 1.071), (-0.7394, 1.107e-07, 1.057), (-0.715, 1.08e-07, 1.046), (-0.735, 1.11e-07, 1.046), (-0.7253, 1.114e-07, 1.021), (-0.7394, 1.126e-07, 1.035), (-0.75, 1.17e-07, 1.011), (-0.75, 1.142e-07, 1.031), (-0.7747, 1.188e-07, 1.021), (-0.7606, 1.158e-07, 1.035), (-0.73, 0.01, 1.01), (-0.73, 0.01, 1.02), (-0.73, -0.01, 1.01), (-0.73, -0.01, 1.02), (-0.77, 0.01, 1.01), (-0.77, 0.01, 1.02), (-0.77, -0.01, 1.01), (-0.77, -0.01, 1.02), (-0.775, -0.01, 1.046), (-0.7677, -0.01, 1.064), (-0.75, -0.01, 1.071), (-0.7323, -0.01, 1.064), (-0.725, -0.01, 1.046), (-0.7323, -0.01, 1.028), (-0.75, -0.01, 1.021), (-0.7677, -0.01, 1.028), (-0.4875, -0.2, -0.05), (-0.4875, 0.2, -0.05), (-0.4875, -0.2, 0.2), (-0.4875, -0.1, 0.4), (0.4675, -0.08328, 1.02), (-0.4675, -0.08328, 1.02), (-0.4675, 0.08328, 1.02), (0.4875, -0.075, 1.0), (0.4875, 0.075, 1.0), (0.4875, 0.1, 0.975), (0.4875, 0.1, 0.4), (0.4875, 0.2, 0.2), (0.4875, -0.1, 0.975), (0.4875, -0.1, 0.4), (0.4875, -0.2, 0.2), (-0.4875, 0.1, 0.975), (-0.4875, 0.1, 0.4), (-0.4875, 0.2, 0.2), (-0.4875, 0.075, 1.0), (-0.4875, -0.1, 0.975), (-0.4875, -0.075, 1.0), (0.4675, 0.08328, 1.02), (-0.4875, 0.2, -0.05), (-0.4875, -0.2, -0.05), (0.4875, 0.2, -0.05), (0.4875, -0.2, -0.05), (0.4675, 0.22, -0.05), (-0.4675, 0.22, -0.05), (-0.4675, -0.22, -0.05), (0.4675, -0.22, -0.05), (0.46, -0.22, -0.05), (-0.46, -0.22, -0.05), (-0.46, 0.22, -0.05), (0.46, 0.22, -0.05), (-0.46, 0.12, 0.4147), (-0.46, 0.1245, 0.3958), (-0.4674, 0.12, 0.4047), (-0.46, 0.12, 0.4047), (0.46, 0.1245, 0.3958), (0.46, 0.12, 0.4147), (0.4674, 0.12, 0.4047), (0.46, 0.12, 0.4047), (0.46, -0.12, 0.4147), (0.46, -0.1245, 0.3958), (0.4674, -0.12, 0.4047), (0.46, -0.12, 0.4047), (-0.46, -0.1245, 0.3958), (-0.46, -0.12, 0.4147), (-0.4675, -0.12, 0.4047), (-0.46, -0.12, 0.4047), (0.46, -0.2155, 0.2137), (0.46, -0.22, 0.1947), (0.4674, -0.22, 0.2047), (0.46, -0.22, 0.2047), (-0.46, -0.22, 0.1947), (-0.46, -0.2155, 0.2137), (-0.4675, -0.22, 0.2047), (-0.46, -0.22, 0.2047), (-0.46, 0.2155, 0.2137), (-0.46, 0.22, 0.1947), (-0.4674, 0.22, 0.2047), (-0.46, 0.22, 0.2047), (0.46, 0.22, 0.1947), (0.46, 0.2155, 0.2137), (0.4674, 0.22, 0.2047), (0.46, 0.22, 0.2047), (0.46, -0.07328, 1.02), (0.46, -0.09036, 1.013), (0.4674, -0.08328, 1.02), (0.46, -0.08328, 1.02), (-0.46, -0.09036, 1.013), (-0.46, -0.07328, 1.02), (-0.4675, -0.08328, 1.02), (-0.46, -0.08328, 1.02), (-0.46, -0.12, 0.9733), (-0.46, -0.1129, 0.9904), (-0.4675, -0.12, 0.9833), (-0.46, -0.12, 0.9833), (0.46, -0.1129, 0.9904), (0.46, -0.12, 0.9733), (0.4675, -0.12, 0.9833), (0.46, -0.12, 0.9833), (-0.46, 0.07328, 1.02), (-0.46, 0.09036, 1.013), (-0.4674, 0.08328, 1.02), (-0.46, 0.08328, 1.02), (0.46, 0.09036, 1.013), (0.46, 0.07328, 1.02), (0.4674, 0.08328, 1.02), (0.46, 0.08328, 1.02), (0.46, 0.12, 0.9733), (0.46, 0.1129, 0.9904), (0.4675, 0.12, 0.9833), (0.46, 0.12, 0.9833), (-0.46, 0.1129, 0.9904), (-0.46, 0.12, 0.9733), (-0.4674, 0.12, 0.9833), (-0.46, 0.12, 0.9833), (0.65, -0.05, 1.01), (0.65, 0.05, 1.01), (0.85, -0.05, 1.01), (0.85, 0.05, 1.01), (-0.65, 0.05, 1.01), (-0.65, -0.05, 1.01), (-0.85, 0.05, 1.01), (-0.85, -0.05, 1.01), (0.65, -0.05, 0.99), (0.65, -0.05, 1.01), (0.65, 0.05, 0.99), (0.65, 0.05, 1.01), (0.85, -0.05, 0.99), (0.85, -0.05, 1.01), (0.85, 0.05, 0.99), (0.85, 0.05, 1.01), (-0.65, 0.05, 0.99), (-0.65, 0.05, 1.01), (-0.65, -0.05, 0.99), (-0.65, -0.05, 1.01), (-0.85, 0.05, 0.99), (-0.85, 0.05, 1.01), (-0.85, -0.05, 0.99), (-0.85, -0.05, 1.01), (0.73, 0.01, 1.01), (0.73, -0.01, 1.01), (0.73, -0.01, 1.02), (0.73, -0.01, 1.02), (0.73, 0.01, 1.02), (0.73, 0.01, 1.02), (0.77, 0.01, 1.02), (0.77, 0.01, 1.02), (0.77, 0.01, 1.01), (0.77, -0.01, 1.01), (0.77, -0.01, 1.02), (0.77, -0.01, 1.02), (-0.73, -0.01, 1.01), (-0.73, 0.01, 1.01), (-0.73, 0.01, 1.02), (-0.73, 0.01, 1.02), (-0.73, -0.01, 1.02), (-0.73, -0.01, 1.02), (-0.77, -0.01, 1.02), (-0.77, -0.01, 1.02), (-0.77, -0.01, 1.01), (-0.77, 0.01, 1.01), (-0.77, 0.01, 1.02), (-0.77, 0.01, 1.02), (0.785, -3.253e-16, 1.046), (0.765, -3.31e-16, 1.046), (0.7747, 1.863e-09, 1.071), (0.7606, 9.313e-10, 1.057), (0.75, 3.725e-09, 1.081), (0.75, 9.313e-10, 1.061), (0.7253, 1.863e-09, 1.071), (0.7394, 9.313e-10, 1.057), (0.715, 0.0, 1.046), (0.735, -2.22e-16, 1.046), (0.7253, -1.863e-09, 1.021), (0.7394, -9.313e-10, 1.035), (0.75, -3.725e-09, 1.011), (0.75, -9.313e-10, 1.031), (0.7747, -1.863e-09, 1.021), (0.7606, -9.313e-10, 1.035), (0.775, 0.01, 1.046), (0.7677, 0.01, 1.064), (0.75, 0.01, 1.071), (0.7323, 0.01, 1.064), (0.725, 0.01, 1.046), (0.7323, 0.01, 1.028), (0.75, 0.01, 1.021), (0.7677, 0.01, 1.028), (-0.785, 1.185e-07, 1.046), (-0.775, 0.01, 1.046), (-0.765, 1.155e-07, 1.046), (-0.7747, 1.151e-07, 1.071), (-0.7677, 0.01, 1.064), (-0.7606, 1.139e-07, 1.057), (-0.75, 1.095e-07, 1.081), (-0.75, 0.01, 1.071), (-0.75, 1.123e-07, 1.061), (-0.7253, 1.076e-07, 1.071), (-0.7323, 0.01, 1.064), (-0.7394, 1.107e-07, 1.057), (-0.715, 1.08e-07, 1.046), (-0.725, 0.01, 1.046), (-0.735, 1.11e-07, 1.046), (-0.7253, 1.114e-07, 1.021), (-0.7323, 0.01, 1.028), (-0.7394, 1.126e-07, 1.035), (-0.75, 1.17e-07, 1.011), (-0.75, 0.01, 1.021), (-0.75, 1.142e-07, 1.031), (-0.7747, 1.188e-07, 1.021), (-0.7677, 0.01, 1.028), (-0.7606, 1.158e-07, 1.035)], [], [(148, 141, 144, 153), (128, 149, 152, 129), (156, 133, 136, 161), (130, 157, 160, 131), (18, 19, 21, 20), (24, 25, 23, 22), (26, 29, 30, 27), (27, 30, 31, 28), (29, 32, 33, 30), (30, 33, 34, 31), (32, 35, 36, 33), (33, 36, 37, 34), (35, 38, 39, 36), (36, 39, 40, 37), (38, 41, 42, 39), (39, 42, 43, 40), (41, 44, 45, 42), (42, 45, 46, 43), (44, 47, 48, 45), (45, 48, 49, 46), (47, 26, 27, 48), (48, 27, 28, 49), (221, 222, 224, 220), (228, 226, 230, 229), (227, 225, 223, 231), (52, 53, 57, 56), (54, 55, 51, 50), (58, 59, 61, 60), (64, 65, 63, 62), (233, 234, 236, 232), (240, 238, 242, 241), (239, 237, 235, 243), (67, 69, 91, 90), (90, 91, 68, 66), (69, 71, 92, 91), (91, 92, 70, 68), (71, 73, 93, 92), (92, 93, 72, 70), (73, 75, 94, 93), (93, 94, 74, 72), (75, 77, 95, 94), (94, 95, 76, 74), (77, 79, 96, 95), (95, 96, 78, 76), (79, 81, 97, 96), (96, 97, 80, 78), (81, 67, 90, 97), (97, 90, 66, 80), (84, 85, 89, 88), (86, 87, 83, 82), (8, 6, 111, 110), (119, 102, 105, 106), (4, 0, 9, 112), (13, 12, 114, 113), (12, 11, 115, 114), (11, 2, 99, 115), (14, 117, 101, 7), (7, 101, 100, 5), (104, 116, 118, 103), (5, 100, 98, 1), (17, 107, 108, 16), (15, 109, 10, 3), (174, 173, 168, 170, 103, 14), (6, 8, 178, 177, 140, 142), (192, 181, 184, 189), (146, 145, 172, 174, 14, 7), (102, 8, 110, 105), (6, 4, 112, 111), (104, 13, 113, 116), (103, 118, 117, 14), (119, 106, 107, 17), (16, 108, 109, 15), (124, 122, 123, 127, 126, 121, 120, 125), (162, 161, 136, 138, 16, 15), (4, 6, 142, 141, 148, 150), (140, 177, 172, 145), (4, 150, 149, 128, 0), (12, 13, 194, 193, 132, 134), (132, 193, 188, 137), (131, 160, 162, 15, 3), (190, 189, 184, 186, 119, 17), (138, 137, 188, 190, 17, 16), (104, 182, 181, 192, 194, 13), (154, 153, 144, 146, 7, 5), (102, 166, 165, 176, 178, 8), (176, 165, 168, 173), (180, 169, 164, 185), (104, 103, 170, 169, 180, 182), (129, 152, 154, 5, 1), (11, 158, 157, 130, 2), (132, 135, 134), (135, 133, 134), (136, 139, 138), (139, 137, 138), (140, 143, 142), (143, 141, 142), (144, 147, 146), (147, 145, 146), (148, 151, 150), (151, 149, 150), (152, 155, 154), (155, 153, 154), (156, 159, 158), (159, 157, 158), (160, 163, 162), (163, 161, 162), (132, 137, 139, 135), (135, 139, 136, 133), (140, 145, 147, 143), (143, 147, 144, 141), (148, 153, 155, 151), (151, 155, 152, 149), (156, 161, 163, 159), (159, 163, 160, 157), (11, 12, 134, 133, 156, 158), (164, 167, 166), (167, 165, 166), (168, 171, 170), (171, 169, 170), (172, 175, 174), (175, 173, 174), (176, 179, 178), (179, 177, 178), (180, 183, 182), (183, 181, 182), (184, 187, 186), (187, 185, 186), (188, 191, 190), (191, 189, 190), (192, 195, 194), (195, 193, 194), (164, 169, 171, 167), (167, 171, 168, 165), (172, 177, 179, 175), (175, 179, 176, 173), (180, 185, 187, 183), (183, 187, 184, 181), (188, 193, 195, 191), (191, 195, 192, 189), (186, 185, 164, 166, 102, 119), (199, 197, 196, 198), (203, 201, 200, 202), (206, 207, 211, 210), (208, 209, 205, 204), (214, 215, 219, 218), (216, 217, 213, 212), (245, 247, 261, 260), (260, 261, 246, 244), (247, 249, 262, 261), (261, 262, 248, 246), (249, 251, 263, 262), (262, 263, 250, 248), (251, 253, 264, 263), (263, 264, 252, 250), (253, 255, 265, 264), (264, 265, 254, 252), (255, 257, 266, 265), (265, 266, 256, 254), (257, 259, 267, 266), (266, 267, 258, 256), (259, 245, 260, 267), (267, 260, 244, 258), (268, 271, 272, 269), (269, 272, 273, 270), (271, 274, 275, 272), (272, 275, 276, 273), (274, 277, 278, 275), (275, 278, 279, 276), (277, 280, 281, 278), (278, 281, 282, 279), (280, 283, 284, 281), (281, 284, 285, 282), (283, 286, 287, 284), (284, 287, 288, 285), (286, 289, 290, 287), (287, 290, 291, 288), (289, 268, 269, 290), (290, 269, 270, 291)])
me_g_metal.polygons.foreach_set('use_smooth', [True] * 178)
_uv = me_g_metal.uv_layers.new(name='UVMap')
_uv.uv.foreach_set('vector', [0.9073, 0.4078, 0.9073, 0.5394, 0.3173, 0.5394, 0.3173, 0.4078, 0.9073, 0.2383, 0.9073, 0.395, 0.3173, 0.395, 0.3173, 0.2383, 0.3173, 1.588, 0.3173, 1.457, 0.9073, 1.457, 0.9073, 1.588, 0.3173, 1.758, 0.3173, 1.601, 0.9073, 1.601, 0.9073, 1.758, 0.4175, 0.3125, 0.4375, 0.3125, 0.4375, 0.4121, 0.4175, 0.4121, 0.6577, 0.4121, 0.6377, 0.4121, 0.6377, 0.3125, 0.6577, 0.3125, 0.7109, 0.127, 0.6855, 0.1875, 0.668, 0.1699, 0.6865, 0.127, 0.6865, 0.127, 0.668, 0.1699, 0.6504, 0.1523, 0.6611, 0.127, 0.6855, 0.1875, 0.625, 0.2119, 0.625, 0.1875, 0.668, 0.1699, 0.668, 0.1699, 0.625, 0.1875, 0.625, 0.1631, 0.6504, 0.1523, 0.625, 0.2119, 0.5645, 0.1875, 0.5811, 0.1699, 0.625, 0.1875, 0.625, 0.1875, 0.5811, 0.1699, 0.5986, 0.1523, 0.625, 0.1631, 0.5645, 0.1875, 0.5391, 0.127, 0.5635, 0.127, 0.5811, 0.1699, 0.5811, 0.1699, 0.5635, 0.127, 0.5879, 0.127, 0.5986, 0.1523, 0.5391, 0.127, 0.5645, 0.06543, 0.5811, 0.08301, 0.5635, 0.127, 0.5635, 0.127, 0.5811, 0.08301, 0.5986, 0.1006, 0.5879, 0.127, 0.5645, 0.06543, 0.625, 0.04102, 0.625, 0.06543, 0.5811, 0.08301, 0.5811, 0.08301, 0.625, 0.06543, 0.625, 0.08984, 0.5986, 0.1006, 0.625, 0.04102, 0.6855, 0.06543, 0.668, 0.08301, 0.625, 0.06543, 0.625, 0.06543, 0.668, 0.08301, 0.6504, 0.1006, 0.625, 0.08984, 0.6855, 0.06543, 0.7109, 0.127, 0.6865, 0.127, 0.668, 0.08301, 0.668, 0.08301, 0.6865, 0.127, 0.6611, 0.127, 0.6504, 0.1006, 0.3499, 0.08789, 0.3799, 0.08789, 0.3799, 0.1475, 0.3499, 0.1475, 0.53, 0.1475, 0.5, 0.1475, 0.5, 0.08789, 0.53, 0.08789, 0.5, 0.1475, 0.3799, 0.1475, 0.3799, 0.08789, 0.5, 0.08789, 0.3799, 0.1772, 0.3799, 0.1475, 0.5, 0.1475, 0.5, 0.1772, 0.5, 0.05811, 0.5, 0.08789, 0.3799, 0.08789, 0.3799, 0.05811, 0.4175, 0.3125, 0.4375, 0.3125, 0.4375, 0.4121, 0.4175, 0.4121, 0.6577, 0.4121, 0.6377, 0.4121, 0.6377, 0.3125, 0.6577, 0.3125, 0.3499, 0.08789, 0.3799, 0.08789, 0.3799, 0.1475, 0.3499, 0.1475, 0.53, 0.1475, 0.5, 0.1475, 0.5, 0.08789, 0.53, 0.08789, 0.5, 0.1475, 0.3799, 0.1475, 0.3799, 0.08789, 0.5, 0.08789, 0.6611, 0.127, 0.6504, 0.1523, 0.668, 0.1699, 0.6865, 0.127, 0.6865, 0.127, 0.668, 0.1699, 0.6855, 0.1875, 0.7109, 0.127, 0.6504, 0.1523, 0.625, 0.1631, 0.625, 0.1875, 0.668, 0.1699, 0.668, 0.1699, 0.625, 0.1875, 0.625, 0.2119, 0.6855, 0.1875, 0.625, 0.1631, 0.5986, 0.1523, 0.5811, 0.1699, 0.625, 0.1875, 0.625, 0.1875, 0.5811, 0.1699, 0.5645, 0.1875, 0.625, 0.2119, 0.5986, 0.1523, 0.5879, 0.127, 0.5635, 0.127, 0.5811, 0.1699, 0.5811, 0.1699, 0.5635, 0.127, 0.5391, 0.127, 0.5645, 0.1875, 0.5879, 0.127, 0.5986, 0.1006, 0.5811, 0.08301, 0.5635, 0.127, 0.5635, 0.127, 0.5811, 0.08301, 0.5645, 0.06543, 0.5391, 0.127, 0.5986, 0.1006, 0.625, 0.08984, 0.625, 0.06543, 0.5811, 0.08301, 0.5811, 0.08301, 0.625, 0.06543, 0.625, 0.04102, 0.5645, 0.06543, 0.625, 0.08984, 0.6504, 0.1006, 0.668, 0.08301, 0.625, 0.06543, 0.625, 0.06543, 0.668, 0.08301, 0.6855, 0.06543, 0.625, 0.04102, 0.6504, 0.1006, 0.6611, 0.127, 0.6865, 0.127, 0.668, 0.08301, 0.668, 0.08301, 0.6865, 0.127, 0.7109, 0.127, 0.6855, 0.06543, 0.3799, 0.1772, 0.3799, 0.1475, 0.5, 0.1475, 0.5, 0.1772, 0.5, 0.05811, 0.5, 0.08789, 0.3799, 0.08789, 0.3799, 0.05811, 0.07812, 0.9951, 0.07812, 0.1738, 0.1211, 0.1738, 0.1211, 0.9951, 0.07812, 0.7783, 0.07812, 0.5127, 0.123, 0.5264, 0.123, 0.7656, 0.07812, 0.5898, 0.07812, 0.1729, 0.1211, 0.1729, 0.1211, 0.5898, 0.07812, 0.9951, 0.07812, 0.1738, 0.1211, 0.1738, 0.1211, 0.9951, 0.07812, 0.7705, 0.07812, 0.4023, 0.1211, 0.4023, 0.1211, 0.7705, 0.07812, 0.5898, 0.07812, 0.1729, 0.1211, 0.1729, 0.1211, 0.5898, 0.07812, 0.9951, 0.1211, 0.9951, 0.1211, 0.1738, 0.07812, 0.1738, 0.07812, 0.7705, 0.1211, 0.7705, 0.1211, 0.4023, 0.07812, 0.4023, 0.07812, 0.7783, 0.123, 0.7656, 0.123, 0.5264, 0.07812, 0.5127, 0.07812, 0.5898, 0.1211, 0.5898, 0.1211, 0.1729, 0.07812, 0.1729, 0.07812, 0.9951, 0.1211, 0.9951, 0.1211, 0.1738, 0.07812, 0.1738, 0.07812, 0.5898, 0.1211, 0.5898, 0.1211, 0.1729, 0.07812, 0.1729, 0.3125, 0.9189, 0.3173, 0.9244, 0.3173, 0.9418, 0.3125, 0.9473, 0.3125, 0.9473, 0.3125, 0.9189, 0.9121, 0.5459, 0.9121, 0.9189, 0.9121, 0.9189, 0.9073, 0.9125, 0.9073, 0.5523, 0.9121, 0.5459, 0.3173, 1.072, 0.3173, 1.054, 0.9073, 1.054, 0.9073, 1.072, 0.3125, 0.5459, 0.3173, 0.5523, 0.3173, 0.9125, 0.3125, 0.9189, 0.3125, 0.9189, 0.3125, 0.5459, 0.07812, 0.6846, 0.07812, 0.6084, 0.1196, 0.6206, 0.1196, 0.6724, 0.07812, 0.7705, 0.07812, 0.4023, 0.1211, 0.4023, 0.1211, 0.7705, 0.07812, 0.6846, 0.07812, 0.6084, 0.1196, 0.6206, 0.1196, 0.6724, 0.07812, 0.6846, 0.1196, 0.6724, 0.1196, 0.6206, 0.07812, 0.6084, 0.07812, 0.6846, 0.1196, 0.6724, 0.1196, 0.6206, 0.07812, 0.6084, 0.07812, 0.7705, 0.1211, 0.7705, 0.1211, 0.4023, 0.07812, 0.4023, 1.0, 0.9795, 0.9795, 1.0, 0.5693, 1.0, 0.5488, 0.9795, 0.5488, 0.02051, 0.5693, 0.0, 0.9795, 0.0, 1.0, 0.02051, 0.9121, 1.595, 0.9073, 1.588, 0.9073, 1.457, 0.9121, 1.45, 0.9121, 1.45, 0.9121, 1.595, 0.9121, 0.4014, 0.9121, 0.5459, 0.9121, 0.5459, 0.9073, 0.5394, 0.9073, 0.4078, 0.9121, 0.4014, 0.9073, 0.5523, 0.9073, 0.9125, 0.3173, 0.9125, 0.3173, 0.5523, 0.9121, 0.4014, 0.9121, 0.4014, 0.9073, 0.395, 0.9073, 0.2383, 0.9121, 0.2383, 0.3125, 1.45, 0.3125, 1.077, 0.3125, 1.077, 0.3173, 1.084, 0.3173, 1.444, 0.3125, 1.45, 0.3173, 1.444, 0.3173, 1.084, 0.9073, 1.084, 0.9073, 1.444, 0.9073, 1.758, 0.9073, 1.601, 0.9121, 1.595, 0.9121, 1.595, 0.9121, 1.758, 0.9121, 1.077, 0.9073, 1.072, 0.9073, 1.054, 0.9121, 1.049, 0.9121, 1.049, 0.9121, 1.077, 0.9121, 1.45, 0.9073, 1.444, 0.9073, 1.084, 0.9121, 1.077, 0.9121, 1.077, 0.9121, 1.45, 0.3125, 1.049, 0.3125, 1.049, 0.3173, 1.054, 0.3173, 1.072, 0.3125, 1.077, 0.3125, 1.077, 0.3125, 0.4014, 0.3173, 0.4078, 0.3173, 0.5394, 0.3125, 0.5459, 0.3125, 0.5459, 0.3125, 0.4014, 0.9121, 0.9473, 0.9121, 0.9473, 0.9073, 0.9418, 0.9073, 0.9244, 0.9121, 0.9189, 0.9121, 0.9189, 0.9073, 0.9244, 0.9073, 0.9418, 0.3173, 0.9418, 0.3173, 0.9244, 0.3173, 1.043, 0.3173, 0.9534, 0.9073, 0.9534, 0.9073, 1.043, 0.3125, 1.049, 0.3125, 0.9473, 0.3125, 0.9473, 0.3173, 0.9534, 0.3173, 1.043, 0.3125, 1.049, 0.3173, 0.2383, 0.3173, 0.395, 0.3125, 0.4014, 0.3125, 0.4014, 0.3125, 0.2383, 0.3125, 1.595, 0.3125, 1.595, 0.3173, 1.601, 0.3173, 1.758, 0.3125, 1.758, 0.3173, 1.444, 0.3173, 1.45, 0.3125, 1.45, 0.3173, 1.45, 0.3173, 1.456, 0.3125, 1.45, 0.9073, 1.457, 0.9073, 1.45, 0.9121, 1.45, 0.9073, 1.45, 0.9073, 1.444, 0.9121, 1.45, 0.9073, 0.5523, 0.9073, 0.5459, 0.9121, 0.5459, 0.9073, 0.5459, 0.9073, 0.5401, 0.9121, 0.5459, 0.3173, 0.5394, 0.3173, 0.5459, 0.3125, 0.5459, 0.3173, 0.5459, 0.3173, 0.5517, 0.3125, 0.5459, 0.9073, 0.4078, 0.9073, 0.4014, 0.9121, 0.4014, 0.9073, 0.4014, 0.9073, 0.3956, 0.9121, 0.4014, 0.3173, 0.395, 0.3173, 0.4014, 0.3125, 0.4014, 0.3173, 0.4014, 0.3173, 0.4071, 0.3125, 0.4014, 0.3173, 1.588, 0.3173, 1.595, 0.3125, 1.595, 0.3173, 1.595, 0.3173, 1.601, 0.3125, 1.595, 0.9073, 1.601, 0.9073, 1.595, 0.9121, 1.595, 0.9073, 1.595, 0.9073, 1.589, 0.9121, 1.595, 0.3173, 1.444, 0.9073, 1.444, 0.9073, 1.45, 0.3173, 1.45, 0.3173, 1.45, 0.9073, 1.45, 0.9073, 1.457, 0.3173, 1.457, 0.9073, 0.5523, 0.3173, 0.5523, 0.3173, 0.5459, 0.9073, 0.5459, 0.9073, 0.5459, 0.3173, 0.5459, 0.3173, 0.5394, 0.9073, 0.5394, 0.9073, 0.4078, 0.3173, 0.4078, 0.3173, 0.4014, 0.9073, 0.4014, 0.9073, 0.4014, 0.3173, 0.4014, 0.3173, 0.395, 0.9073, 0.395, 0.3173, 1.588, 0.9073, 1.588, 0.9073, 1.595, 0.3173, 1.595, 0.3173, 1.595, 0.9073, 1.595, 0.9073, 1.601, 0.3173, 1.601, 0.3125, 1.595, 0.3125, 1.45, 0.3125, 1.45, 0.3173, 1.457, 0.3173, 1.588, 0.3125, 1.595, 0.9073, 0.9534, 0.9073, 0.9473, 0.9121, 0.9473, 0.9073, 0.9473, 0.9073, 0.943, 0.9121, 0.9473, 0.3173, 0.9418, 0.3173, 0.9473, 0.3125, 0.9473, 0.3173, 0.9473, 0.3173, 0.9511, 0.3125, 0.9473, 0.3173, 0.9125, 0.3173, 0.9189, 0.3125, 0.9189, 0.3173, 0.9189, 0.3173, 0.9235, 0.3125, 0.9189, 0.9073, 0.9244, 0.9073, 0.9189, 0.9121, 0.9189, 0.9073, 0.9189, 0.9073, 0.9151, 0.9121, 0.9189, 0.3173, 1.043, 0.3173, 1.049, 0.3125, 1.049, 0.3173, 1.049, 0.3173, 1.053, 0.3125, 1.049, 0.9073, 1.054, 0.9073, 1.049, 0.9121, 1.049, 0.9073, 1.049, 0.9073, 1.045, 0.9121, 1.049, 0.9073, 1.084, 0.9073, 1.077, 0.9121, 1.077, 0.9073, 1.077, 0.9073, 1.073, 0.9121, 1.077, 0.3173, 1.072, 0.3173, 1.077, 0.3125, 1.077, 0.3173, 1.077, 0.3173, 1.081, 0.3125, 1.077, 0.9073, 0.9534, 0.3173, 0.9534, 0.3173, 0.9473, 0.9073, 0.9473, 0.9073, 0.9473, 0.3173, 0.9473, 0.3173, 0.9418, 0.9073, 0.9418, 0.3173, 0.9125, 0.9073, 0.9125, 0.9073, 0.9189, 0.3173, 0.9189, 0.3173, 0.9189, 0.9073, 0.9189, 0.9073, 0.9244, 0.3173, 0.9244, 0.3173, 1.043, 0.9073, 1.043, 0.9073, 1.049, 0.3173, 1.049, 0.3173, 1.049, 0.9073, 1.049, 0.9073, 1.054, 0.3173, 1.054, 0.9073, 1.084, 0.3173, 1.084, 0.3173, 1.077, 0.9073, 1.077, 0.9073, 1.077, 0.3173, 1.077, 0.3173, 1.072, 0.9073, 1.072, 0.9121, 1.049, 0.9073, 1.043, 0.9073, 0.9534, 0.9121, 0.9473, 0.9121, 0.9473, 0.9121, 1.049, 0.6377, 0.4121, 0.4375, 0.4121, 0.4375, 0.3125, 0.6377, 0.3125, 0.6377, 0.4121, 0.4375, 0.4121, 0.4375, 0.3125, 0.6377, 0.3125, 0.4375, 0.432, 0.4375, 0.4121, 0.6377, 0.4121, 0.6377, 0.432, 0.6377, 0.2926, 0.6377, 0.3125, 0.4375, 0.3125, 0.4375, 0.2926, 0.4375, 0.432, 0.4375, 0.4121, 0.6377, 0.4121, 0.6377, 0.432, 0.6377, 0.2926, 0.6377, 0.3125, 0.4375, 0.3125, 0.4375, 0.2926, 0.6611, 0.127, 0.6504, 0.1523, 0.668, 0.1699, 0.6865, 0.127, 0.6865, 0.127, 0.668, 0.1699, 0.6855, 0.1875, 0.7109, 0.127, 0.6504, 0.1523, 0.625, 0.1631, 0.625, 0.1875, 0.668, 0.1699, 0.668, 0.1699, 0.625, 0.1875, 0.625, 0.2119, 0.6855, 0.1875, 0.625, 0.1631, 0.5986, 0.1523, 0.5811, 0.1699, 0.625, 0.1875, 0.625, 0.1875, 0.5811, 0.1699, 0.5645, 0.1875, 0.625, 0.2119, 0.5986, 0.1523, 0.5879, 0.127, 0.5635, 0.127, 0.5811, 0.1699, 0.5811, 0.1699, 0.5635, 0.127, 0.5391, 0.127, 0.5645, 0.1875, 0.5879, 0.127, 0.5986, 0.1006, 0.5811, 0.08301, 0.5635, 0.127, 0.5635, 0.127, 0.5811, 0.08301, 0.5645, 0.06543, 0.5391, 0.127, 0.5986, 0.1006, 0.625, 0.08984, 0.625, 0.06543, 0.5811, 0.08301, 0.5811, 0.08301, 0.625, 0.06543, 0.625, 0.04102, 0.5645, 0.06543, 0.625, 0.08984, 0.6504, 0.1006, 0.668, 0.08301, 0.625, 0.06543, 0.625, 0.06543, 0.668, 0.08301, 0.6855, 0.06543, 0.625, 0.04102, 0.6504, 0.1006, 0.6611, 0.127, 0.6865, 0.127, 0.668, 0.08301, 0.668, 0.08301, 0.6865, 0.127, 0.7109, 0.127, 0.6855, 0.06543, 0.7109, 0.127, 0.6855, 0.1875, 0.668, 0.1699, 0.6865, 0.127, 0.6865, 0.127, 0.668, 0.1699, 0.6504, 0.1523, 0.6611, 0.127, 0.6855, 0.1875, 0.625, 0.2119, 0.625, 0.1875, 0.668, 0.1699, 0.668, 0.1699, 0.625, 0.1875, 0.625, 0.1631, 0.6504, 0.1523, 0.625, 0.2119, 0.5645, 0.1875, 0.5811, 0.1699, 0.625, 0.1875, 0.625, 0.1875, 0.5811, 0.1699, 0.5986, 0.1523, 0.625, 0.1631, 0.5645, 0.1875, 0.5391, 0.127, 0.5635, 0.127, 0.5811, 0.1699, 0.5811, 0.1699, 0.5635, 0.127, 0.5879, 0.127, 0.5986, 0.1523, 0.5391, 0.127, 0.5645, 0.06543, 0.5811, 0.08301, 0.5635, 0.127, 0.5635, 0.127, 0.5811, 0.08301, 0.5986, 0.1006, 0.5879, 0.127, 0.5645, 0.06543, 0.625, 0.04102, 0.625, 0.06543, 0.5811, 0.08301, 0.5811, 0.08301, 0.625, 0.06543, 0.625, 0.08984, 0.5986, 0.1006, 0.625, 0.04102, 0.6855, 0.06543, 0.668, 0.08301, 0.625, 0.06543, 0.625, 0.06543, 0.668, 0.08301, 0.6504, 0.1006, 0.625, 0.08984, 0.6855, 0.06543, 0.7109, 0.127, 0.6865, 0.127, 0.668, 0.08301, 0.668, 0.08301, 0.6865, 0.127, 0.6611, 0.127, 0.6504, 0.1006])
me_g_metal.materials.append(mat_mtl_steel)
me_g_metal.use_remesh_preserve_volume = False
me_g_metal.use_remesh_preserve_attributes = False
me_g_metal.use_mirror_vertex_groups = False
me_g_metal.update()

# ---- objects
ob_g_concrete_lod2 = bpy.data.objects.new('g_concrete_lod2', me_g_concrete_lod2)
ob_g_metal_lod2 = bpy.data.objects.new('g_metal_lod2', me_g_metal_lod2)
ob_g_metal_lod1 = bpy.data.objects.new('g_metal_lod1', me_g_metal_lod1)
ob_g_concrete_lod1 = bpy.data.objects.new('g_concrete_lod1', me_g_concrete_lod1)
ob_co_culling = bpy.data.objects.new('co_culling', me_co_culling)
ob_g_concrete = bpy.data.objects.new('g_concrete', me_g_concrete)
ob_c_box = bpy.data.objects.new('c_box', me_c_box)
ob_c_convex = bpy.data.objects.new('c_convex', me_c_convex)
ob_g_metal = bpy.data.objects.new('g_metal', me_g_metal)

# ---- transforms, parenting, visibility, modifiers, constraints
ob_g_concrete_lod2.location = (0.0, 0.0, 0.0)
ob_g_concrete_lod2.hide_viewport = True
ob_g_concrete_lod2.lineart.crease_threshold = 0.0
ob_g_metal_lod2.location = (0.0, 0.0, 0.0)
ob_g_metal_lod2.hide_viewport = True
ob_g_metal_lod2.lineart.crease_threshold = 0.0
ob_g_metal_lod1.location = (0.0, 0.0, 0.0)
ob_g_metal_lod1.hide_viewport = True
ob_g_metal_lod1.lineart.crease_threshold = 0.0
ob_g_concrete_lod1.location = (0.0, 0.0, 0.0)
ob_g_concrete_lod1.hide_viewport = True
ob_g_concrete_lod1.lineart.crease_threshold = 0.0
ob_co_culling.location = (0.0, 0.0, 0.0)
ob_co_culling.lineart.crease_threshold = 0.0
ob_g_concrete.location = (0.0, 0.0, 0.0)
ob_g_concrete.lineart.crease_threshold = 0.0
ob_c_box.location = (0.0, 0.0, 0.0)
ob_c_box.hide_viewport = True
ob_c_box.lineart.crease_threshold = 0.0
ob_c_convex.location = (0.0, 0.0, 0.0)
ob_c_convex.hide_viewport = True
ob_c_convex.lineart.crease_threshold = 0.0
ob_g_metal.location = (0.0, 0.0, 0.0)
ob_g_metal.lineart.crease_threshold = 0.0

# ---- collection membership
col_collection_1.objects.link(ob_g_concrete_lod2)
col_collection_1.objects.link(ob_g_metal_lod2)
col_collection_1.objects.link(ob_g_metal_lod1)
col_collection_1.objects.link(ob_g_concrete_lod1)
col_collection_1.objects.link(ob_co_culling)
col_collection_1.objects.link(ob_g_concrete)
col_collection_1.objects.link(ob_c_box)
col_collection_1.objects.link(ob_c_convex)
col_collection_1.objects.link(ob_g_metal)

# ---- scene / render settings (as saved in the file)
scene.frame_start = 1; scene.frame_end = 250; scene.frame_set(1)
scene.render.engine = 'BLENDER_EEVEE_NEXT'
scene.render.resolution_percentage = 50
scene.render.dither_intensity = 0.0
scene.cycles.use_denoising = False
scene.cycles.samples = 128
scene.cycles.sampling_pattern = 'TABULATED_SOBOL'
scene.cycles.use_adaptive_sampling = False
scene.cycles.use_light_tree = False
scene.cycles.blur_glossy = 0.0
scene.cycles.sample_clamp_indirect = 0.0
scene.view_settings.view_transform = 'Standard'
bpy.context.view_layer.update()

# ---- added for rendering (the .blend has no active camera and no usable light): camera, sun
cam_auto = bpy.data.cameras.new('AutoCamera')
cam_auto.lens = 50.0
cam_auto.sensor_width = 36.0
cam_auto.clip_end = 1000.0
ob_auto_camera = bpy.data.objects.new('AutoCamera', cam_auto)
scene.collection.objects.link(ob_auto_camera)
ob_auto_camera.location = (2.16446, -2.59736, 2.24707)
ob_auto_camera.rotation_euler = (1.09748, -7.21219e-08, 0.694738)
scene.camera = ob_auto_camera
light_auto_sun = bpy.data.lights.new('AutoSun', 'SUN')
light_auto_sun.energy = 3.0
light_auto_sun.angle = 0.0523599
ob_auto_sun = bpy.data.objects.new('AutoSun', light_auto_sun)
scene.collection.objects.link(ob_auto_sun)
ob_auto_sun.rotation_euler = (0.872665, 0.174533, 0.523599)
bpy.context.view_layer.update()
